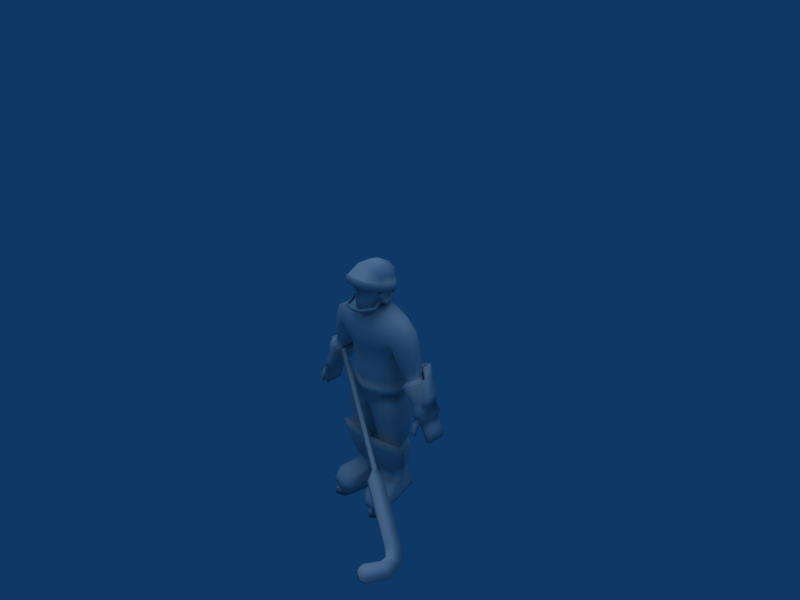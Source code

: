 # Source: hokey_man_3D.blend  (saved by Blender 2.49.2; exported with 4.5.12 LTS)
import bpy
from mathutils import Matrix  # noqa: F401  (used for matrix-valued properties, if any)

bpy.ops.wm.read_factory_settings(use_empty=True)
scene = bpy.context.scene
scene.name = 'Scene'

# ---- collections
col_collection_1 = bpy.data.collections.new('Collection 1'); scene.collection.children.link(col_collection_1)

# ---- materials (node trees are filled in below, after node groups)
mat_material = bpy.data.materials.new('Material')
mat_material.alpha_threshold = 0.0
mat_material.roughness = 0.5
mat_material.line_color = (0.0, 0.0, 0.0, 1.0)

# ---- material node trees

# ---- world
world_world = bpy.data.worlds.new('World'); scene.world = world_world
world_world.color = (0.05656, 0.2208, 0.4)
world_world.use_sun_shadow = False
world_world.sun_shadow_jitter_overblur = 0.0
world_world.cycles.sampling_method = 'MANUAL'
world_world.cycles.sample_map_resolution = 256

# ---- cameras
cam_camera = bpy.data.cameras.new('Camera')
cam_camera.passepartout_alpha = 0.2
cam_camera.clip_end = 100.0
cam_camera.lens = 35.0
cam_camera.ortho_scale = 7.314
cam_camera.show_passepartout = False
cam_camera.show_safe_areas = True
cam_camera.dof.focus_distance = 0.0
cam_camera.dof.aperture_fstop = 128.0

# ---- lights
light_lamp = bpy.data.lights.new('Lamp', 'SUN')
light_lamp.transmission_factor = 0.0
light_lamp.angle = 1.571
light_lamp.energy = 1.0
light_lamp.shadow_buffer_clip_start = 0.5
light_lamp.shadow_soft_size = 1.0
light_lamp.shadow_cascade_max_distance = 1000.0
light_lamp.cycles.use_multiple_importance_sampling = False

# ---- meshes
me_cube = bpy.data.meshes.new('Cube')
me_cube.from_pydata([(0.0, -1.003, 1.03), (0.0, -1.043, 1.023), (0.0, -0.9873, 0.8993), (0.0, -0.9516, 0.9075), (0.3033, -0.9139, 1.03), (-0.3033, -0.9139, 1.03), (0.3226, -0.9535, 1.023), (-0.3226, -0.9535, 1.023), (0.3709, -0.8981, 0.8993), (-0.3709, -0.8981, 0.8993), (0.351, -0.8623, 0.9075), (-0.351, -0.8623, 0.9075), (0.5065, -0.5227, 1.03), (-0.5065, -0.5227, 1.03), (0.5486, -0.5377, 1.032), (-0.5486, -0.5377, 1.032), (0.5645, -0.485, 0.899), (-0.5645, -0.485, 0.899), (0.5245, -0.473, 0.899), (-0.5245, -0.473, 0.899), (0.513, -0.2836, 1.257), (-0.513, -0.2836, 1.257), (0.5576, -0.2859, 1.258), (-0.5576, -0.2859, 1.258), (0.5576, -0.2309, 1.126), (-0.5576, -0.2309, 1.126), (0.5159, -0.2309, 1.126), (-0.5159, -0.2309, 1.126), (0.5299, -0.2239, 1.891), (-0.5299, -0.2239, 1.891), (0.5247, 0.05122, 1.922), (-0.5247, 0.05122, 1.922), (0.5142, 0.3272, 1.834), (-0.5142, 0.3272, 1.834), (0.3705, -0.3772, 2.209), (-0.3705, -0.3772, 2.209), (0.3545, 0.08333, 2.22), (-0.3545, 0.08333, 2.22), (0.3224, 0.531, 1.989), (-0.3224, 0.531, 1.989), (0.0, -0.426, 2.376), (0.0, 0.09108, 2.368), (0.0, 0.5855, 2.098), (0.0, 0.612, 1.572), (0.2246, 0.5704, 1.578), (-0.2246, 0.5704, 1.578), (0.4933, 0.3614, 1.62), (-0.4933, 0.3614, 1.62), (0.5351, -0.3733, 1.796), (-0.5351, -0.3733, 1.796), (0.0, -0.8615, 2.0), (0.3865, -0.7773, 1.957), (-0.3865, -0.7773, 1.957), (0.5606, 0.09555, 1.68), (-0.5606, 0.09555, 1.68), (0.5606, -0.06006, 1.71), (-0.5606, -0.06006, 1.71), (0.0, 0.683, 1.572), (0.2336, 0.6369, 1.578), (-0.2336, 0.6369, 1.578), (0.5223, 0.4057, 1.62), (-0.5223, 0.4057, 1.62), (0.5737, -0.4073, 1.796), (-0.5737, -0.4073, 1.796), (0.0, -0.9476, 2.0), (0.3911, -0.8544, 1.957), (-0.3911, -0.8544, 1.957), (0.6049, 0.1115, 1.68), (-0.6049, 0.1115, 1.68), (0.6049, -0.0607, 1.71), (-0.6049, -0.0607, 1.71), (0.0, 0.683, 1.306), (0.2336, 0.6369, 1.312), (-0.2336, 0.6369, 1.312), (0.5223, 0.4057, 1.354), (-0.5223, 0.4057, 1.354), (0.5737, -0.4073, 1.53), (-0.5737, -0.4073, 1.53), (0.0, -0.9476, 1.734), (0.3911, -0.8544, 1.691), (-0.3911, -0.8544, 1.691), (0.6049, 0.1115, 1.414), (-0.6049, 0.1115, 1.414), (0.6049, -0.0607, 1.444), (-0.6049, -0.0607, 1.444), (0.0, 0.6413, 1.306), (0.2179, 0.5978, 1.312), (-0.2179, 0.5978, 1.312), (0.4903, 0.3796, 1.351), (-0.4903, 0.3796, 1.351), (0.0, 0.5256, 1.034), (0.2179, 0.4934, 1.063), (-0.2179, 0.4934, 1.063), (0.4903, 0.3442, 1.227), (-0.4903, 0.3442, 1.227), (0.207, 0.4531, 1.108), (-0.207, 0.4531, 1.108), (0.0, 0.4776, 1.085), (0.4141, 0.3397, 1.232), (-0.4141, 0.3397, 1.232), (0.5387, -0.3873, 1.518), (-0.5387, -0.3873, 1.518), (0.0, -0.8969, 1.71), (0.3665, -0.8091, 1.67), (-0.3665, -0.8091, 1.67), (0.5288, -0.01265, 1.314), (-0.5288, -0.01265, 1.314), (0.5288, -0.05916, 1.295), (-0.5288, -0.05916, 1.295), (0.5288, -0.07842, 1.249), (-0.5288, -0.07842, 1.249), (0.5288, -0.05916, 1.202), (-0.5288, -0.05916, 1.202), (0.5288, -0.01265, 1.183), (-0.5288, -0.01265, 1.183), (0.5288, 0.03386, 1.202), (-0.5288, 0.03386, 1.202), (0.5288, 0.05313, 1.249), (-0.5288, 0.05313, 1.249), (0.5288, 0.03386, 1.295), (-0.5288, 0.03386, 1.295), (0.5682, 0.1021, 1.409), (-0.5682, 0.1021, 1.409), (0.5682, -0.06032, 1.436), (-0.5682, -0.06032, 1.436), (0.5682, -0.2545, 1.385), (-0.5682, -0.2545, 1.385), (0.5288, -0.01265, 1.362), (-0.5288, -0.01265, 1.362), (0.5288, -0.09285, 1.329), (-0.5288, -0.09285, 1.329), (0.5288, -0.1261, 1.249), (-0.5288, -0.1261, 1.249), (0.5288, -0.09285, 1.168), (-0.5288, -0.09285, 1.168), (0.5288, -0.01265, 1.135), (-0.5288, -0.01265, 1.135), (0.5288, 0.06755, 1.168), (-0.5288, 0.06755, 1.168), (0.5288, 0.1008, 1.249), (-0.5288, 0.1008, 1.249), (0.5288, 0.06755, 1.329), (-0.5288, 0.06755, 1.329), (0.5825, -0.01265, 1.362), (-0.5825, -0.01265, 1.362), (0.5825, -0.09285, 1.329), (-0.5825, -0.09285, 1.329), (0.5825, -0.1261, 1.249), (-0.5825, -0.1261, 1.249), (0.5825, -0.09285, 1.168), (-0.5825, -0.09285, 1.168), (0.5825, -0.01265, 1.135), (-0.5825, -0.01265, 1.135), (0.5825, 0.06755, 1.168), (-0.5825, 0.06755, 1.168), (0.5825, 0.1008, 1.249), (-0.5825, 0.1008, 1.249), (0.5825, 0.06755, 1.329), (-0.5825, 0.06755, 1.329), (0.3339, -0.7839, 1.67), (-0.3339, -0.7839, 1.67), (0.0, -0.8717, 1.71), (0.5061, -0.3855, 1.518), (-0.5061, -0.3855, 1.518), (0.5682, -0.3542, 1.42), (-0.5682, -0.3542, 1.42), (0.5061, -0.3542, 1.42), (-0.5061, -0.3542, 1.42), (0.5682, -0.2996, 1.291), (-0.5682, -0.2996, 1.291), (0.5682, -0.2177, 1.093), (-0.5682, -0.2177, 1.093), (0.5682, -0.02022, 1.012), (-0.5682, -0.02022, 1.012), (0.5682, 0.1773, 1.093), (-0.5682, 0.1773, 1.093), (0.5682, 0.2591, 1.291), (-0.5682, 0.2591, 1.291), (0.4041, -0.02022, 1.012), (-0.4041, -0.02022, 1.012), (0.4041, 0.1773, 1.093), (-0.4041, 0.1773, 1.093), (0.5061, 0.2591, 1.291), (-0.5061, 0.2591, 1.291), (0.1953, -0.6148, 1.62), (-0.1953, -0.6148, 1.62), (0.1355, -0.6022, 1.582), (-0.1355, -0.6022, 1.582), (0.1918, -0.614, 1.524), (-0.1918, -0.614, 1.524), (0.3181, -0.5901, 1.523), (-0.3181, -0.5901, 1.523), (0.3916, -0.5376, 1.58), (-0.3916, -0.5376, 1.58), (0.3216, -0.5909, 1.619), (-0.3216, -0.5909, 1.619), (0.1684, -0.6804, 1.678), (-0.1684, -0.6804, 1.678), (0.07232, -0.6804, 1.592), (-0.07232, -0.6804, 1.592), (0.1628, -0.6804, 1.46), (-0.1628, -0.6804, 1.46), (0.3495, -0.603, 1.457), (-0.3495, -0.603, 1.457), (0.4456, -0.4282, 1.587), (-0.4456, -0.4282, 1.587), (0.3551, -0.603, 1.675), (-0.3551, -0.603, 1.675), (0.03318, -0.7107, 1.63), (-0.03318, -0.7107, 1.63), (0.03915, -0.7812, 1.554), (-0.03915, -0.7812, 1.554), (0.05788, -0.8358, 1.395), (-0.05788, -0.8358, 1.395), (0.1059, -0.7061, 1.362), (-0.1059, -0.7061, 1.362), (0.3495, -0.603, 1.37), (-0.3495, -0.603, 1.37), (0.4476, -0.439, 1.457), (-0.4476, -0.439, 1.457), (0.4343, -0.439, 1.368), (-0.4343, -0.439, 1.368), (0.1547, -0.6824, 1.288), (-0.1547, -0.6824, 1.288), (0.1697, -0.6824, 1.119), (-0.1697, -0.6824, 1.119), (0.09421, -0.716, 1.119), (-0.09421, -0.716, 1.119), (0.0, -0.7229, 1.119), (0.09421, -0.7211, 1.285), (-0.09421, -0.7211, 1.285), (0.0, -0.7279, 1.285), (0.1697, -0.6693, 1.028), (-0.1697, -0.6693, 1.028), (0.09421, -0.697, 1.028), (-0.09421, -0.697, 1.028), (0.0, -0.7038, 1.028), (0.9923, 0.2522, -0.473), (-0.9923, 0.2522, -0.473), (1.053, -0.5702, -0.0009742), (-1.053, -0.5702, -0.0009742), (1.118, -0.2858, 0.5772), (-1.118, -0.2858, 0.5772), (1.118, 0.2844, 0.6588), (-1.118, 0.2844, 0.6588), (1.054, 0.5702, 0.0009742), (-1.054, 0.5702, 0.0009742), (0.445, 0.2871, 0.8963), (-0.445, 0.2871, 0.8963), (0.4544, -0.2812, 0.7417), (-0.4544, -0.2812, 0.7417), (0.3213, -0.5803, 0.5177), (-0.3213, -0.5803, 0.5177), (0.0, -0.6776, 0.2448), (0.0, 0.4911, 0.9226), (0.4154, 0.2375, 0.9409), (-0.4154, 0.2375, 0.9409), (0.424, -0.2827, 0.7994), (-0.424, -0.2827, 0.7994), (0.3022, -0.5565, 0.5943), (-0.3022, -0.5565, 0.5943), (0.0, -0.6455, 0.3445), (0.0, 0.4242, 0.9649), (0.3149, 0.2074, 0.9403), (-0.3149, 0.2074, 0.9403), (0.3221, -0.2303, 0.8213), (-0.3221, -0.2303, 0.8213), (0.2196, -0.4606, 0.6487), (-0.2196, -0.4606, 0.6487), (0.0, -0.5355, 0.496), (0.0, 0.3645, 0.9605), (0.3031, 0.1796, 0.8852), (-0.3031, 0.1796, 0.8852), (0.3097, -0.2221, 0.776), (-0.3097, -0.2221, 0.776), (0.2157, -0.4335, 0.6176), (-0.2157, -0.4335, 0.6176), (0.0, -0.5022, 0.4774), (0.0, 0.3238, 0.9038), (0.4768, 0.8218, 0.3596), (-0.4768, 0.8218, 0.3596), (0.0, 0.8218, 0.3596), (0.7377, 0.2859, 0.7579), (-0.7377, 0.2859, 0.7579), (0.743, -0.2832, 0.6702), (-0.743, -0.2832, 0.6702), (0.7277, 0.7124, 0.2036), (-0.7277, 0.7124, 0.2036), (0.6996, 0.5081, -0.4743), (-0.6996, 0.5081, -0.4743), (0.6397, -0.5759, 0.2921), (-0.6397, -0.5759, 0.2921), (0.4768, 0.5908, -0.4705), (-0.4768, 0.5908, -0.4705), (0.0, 0.5908, -0.4705), (1.361, 0.4869, -0.3833), (-1.361, 0.4869, -0.3833), (1.737, 0.2428, -0.2), (-1.737, 0.2428, -0.2), (1.736, -0.244, -0.2003), (-1.736, -0.244, -0.2003), (1.36, -0.4869, -0.3839), (-1.36, -0.4869, -0.3839), (0.9917, -0.252, -0.4737), (-0.9917, -0.252, -0.4737), (1.278, 0.518, -0.1314), (-1.278, 0.518, -0.1314), (1.558, 0.2583, 0.3156), (-1.558, 0.2583, 0.3156), (1.558, -0.2597, 0.3148), (-1.558, -0.2597, 0.3148), (1.277, -0.4893, -0.1329), (-1.277, -0.4893, -0.1329), (1.61, 0.3491, -0.9514), (-1.61, 0.3491, -0.9514), (1.886, 0.1741, -0.8359), (-1.886, 0.1741, -0.8359), (1.886, -0.175, -0.8361), (-1.886, -0.175, -0.8361), (1.609, -0.3492, -0.9518), (-1.609, -0.3492, -0.9518), (1.338, 0.1808, -1.072), (-1.338, 0.1808, -1.072), (1.337, -0.1808, -1.072), (-1.337, -0.1808, -1.072), (0.0, -0.7466, -0.06785), (0.0, -0.7466, -0.408), (0.6397, -0.6515, -0.02834), (-0.6397, -0.6515, -0.02834), (0.6397, -0.5729, -0.4062), (-0.6397, -0.5729, -0.4062), (0.943, 0.2486, -0.6228), (-0.943, 0.2486, -0.6228), (0.6825, 0.4765, -0.6239), (-0.6825, 0.4765, -0.6239), (0.484, 0.5501, -0.6206), (-0.484, 0.5501, -0.6206), (0.0, 0.5501, -0.6206), (0.9426, -0.2004, -0.6235), (-0.9426, -0.2004, -0.6235), (0.0, -0.6407, -0.6209), (0.6291, -0.4861, -0.6193), (-0.6291, -0.4861, -0.6193), (0.9312, 0.2436, -1.199), (-0.9312, 0.2436, -1.199), (0.678, 0.465, -1.2), (-0.678, 0.465, -1.2), (0.4852, 0.5365, -1.197), (-0.4852, 0.5365, -1.197), (0.0, 0.5365, -1.197), (0.9307, -0.1927, -1.2), (-0.9307, -0.1927, -1.2), (0.0, -0.6205, -1.197), (0.6262, -0.4703, -1.196), (-0.6262, -0.4703, -1.196), (0.7137, 0.6351, -1.631), (-0.7137, 0.6351, -1.631), (1.025, 0.3633, -1.629), (-1.025, 0.3633, -1.629), (0.4769, 0.7229, -1.627), (-0.4769, 0.7229, -1.627), (0.0, 0.7229, -1.627), (1.024, -0.1724, -1.63), (-1.024, -0.1724, -1.63), (0.65, -0.5132, -1.625), (-0.65, -0.5132, -1.625), (0.0, -0.6977, -1.627), (0.7011, 0.5968, -1.862), (-0.7011, 0.5968, -1.862), (0.9873, 0.3465, -1.861), (-0.9873, 0.3465, -1.861), (0.4832, 0.6776, -1.859), (-0.4832, 0.6776, -1.859), (0.0, 0.6776, -1.859), (0.9868, -0.1467, -1.862), (-0.9868, -0.1467, -1.862), (0.6425, -0.4605, -1.857), (-0.6425, -0.4605, -1.857), (0.0, -0.6303, -1.859), (0.7132, 0.6199, -1.862), (-0.7132, 0.6199, -1.862), (1.014, 0.3566, -1.861), (-1.014, 0.3566, -1.861), (0.4839, 0.705, -1.859), (-0.4839, 0.705, -1.859), (0.0, 0.705, -1.859), (1.014, -0.1622, -1.862), (-1.014, -0.1622, -1.862), (0.6516, -0.4924, -1.857), (-0.6516, -0.4924, -1.857), (0.0, -0.671, -1.859), (0.7132, 0.6199, -2.11), (-0.7132, 0.6199, -2.11), (1.014, 0.3566, -2.109), (-1.014, 0.3566, -2.109), (0.4839, 0.705, -2.106), (-0.4839, 0.705, -2.106), (0.0, 0.705, -2.106), (1.014, -0.1622, -2.11), (-1.014, -0.1622, -2.11), (0.6516, -0.4924, -2.105), (-0.6516, -0.4924, -2.105), (0.0, -0.671, -2.107), (0.6952, 0.6265, -2.129), (-0.6952, 0.6265, -2.129), (0.0, 0.6826, -2.127), (0.0, -0.6114, -2.138), (2.679, 0.374, -3.097), (-2.679, 0.374, -3.097), (2.679, -0.008933, -3.097), (-2.679, -0.008933, -3.097), (2.493, -0.008933, -3.182), (-2.493, -0.008933, -3.182), (2.493, 0.374, -3.182), (-2.493, 0.374, -3.182), (2.493, -0.06391, -3.182), (-2.493, -0.06391, -3.182), (2.493, -0.2278, -3.182), (-2.493, -0.2278, -3.182), (2.679, -0.2278, -3.097), (-2.679, -0.2278, -3.097), (2.679, -0.06391, -3.097), (-2.679, -0.06391, -3.097), (2.407, -0.03955, -2.926), (-2.407, -0.03955, -2.926), (2.406, -0.2384, -2.925), (-2.406, -0.2384, -2.925), (2.593, -0.2384, -2.841), (-2.593, -0.2384, -2.841), (2.594, 0.3801, -2.843), (-2.594, 0.3801, -2.843), (2.593, -0.03896, -2.842), (-2.593, -0.03896, -2.842), (2.407, 0.3801, -2.928), (-2.407, 0.3801, -2.928), (2.324, -0.03955, -2.705), (-2.324, -0.03955, -2.705), (2.323, -0.2485, -2.704), (-2.323, -0.2485, -2.704), (2.51, -0.2485, -2.619), (-2.51, -0.2485, -2.619), (2.511, 0.3801, -2.622), (-2.511, 0.3801, -2.622), (2.51, -0.03896, -2.62), (-2.51, -0.03896, -2.62), (2.324, 0.3801, -2.706), (-2.324, 0.3801, -2.706), (2.398, -0.2484, -2.412), (-2.398, -0.2484, -2.412), (2.399, 0.04302, -2.414), (-2.399, 0.04302, -2.414), (2.212, 0.01808, -2.499), (-2.212, 0.01808, -2.499), (2.399, 0.3801, -2.415), (-2.399, 0.3801, -2.415), (2.213, 0.3801, -2.5), (-2.213, 0.3801, -2.5), (2.211, -0.2484, -2.496), (-2.211, -0.2484, -2.496), (2.13, -0.3669, -2.317), (-2.13, -0.3669, -2.317), (2.316, -0.3669, -2.232), (-2.316, -0.3669, -2.232), (2.222, -0.3784, -2.577), (-2.222, -0.3784, -2.577), (2.163, -0.5204, -2.447), (-2.163, -0.5204, -2.447), (2.293, -0.5204, -2.388), (-2.293, -0.5204, -2.388), (2.352, -0.3783, -2.518), (-2.352, -0.3783, -2.518), (2.271, -0.5574, -2.871), (-2.271, -0.5574, -2.871), (2.233, -0.6476, -2.788), (-2.233, -0.6476, -2.788), (2.316, -0.6476, -2.751), (-2.316, -0.6476, -2.751), (2.353, -0.5573, -2.834), (-2.353, -0.5573, -2.834), (2.248, -0.5064, -2.735), (-2.248, -0.5064, -2.735), (2.2, -0.6207, -2.63), (-2.2, -0.6207, -2.63), (2.305, -0.6207, -2.582), (-2.305, -0.6207, -2.582), (2.353, -0.5063, -2.687), (-2.353, -0.5063, -2.687), (2.474, -0.2496, -2.308), (-2.474, -0.2496, -2.308), (2.523, 0.05134, -2.313), (-2.523, 0.05134, -2.313), (2.417, 0.4876, -2.304), (-2.417, 0.4876, -2.304), (2.117, 0.4876, -2.44), (-2.117, 0.4876, -2.44), (2.117, 0.02623, -2.498), (-2.117, 0.02623, -2.498), (2.086, -0.4013, -2.291), (-2.086, -0.4013, -2.291), (2.325, -0.4013, -2.182), (-2.325, -0.4013, -2.182), (2.101, -0.2547, -2.464), (-2.101, -0.2547, -2.464), (2.3, -0.2341, -1.961), (-2.3, -0.2341, -1.961), (2.334, 0.04544, -1.94), (-2.334, 0.04544, -1.94), (2.251, 0.4095, -1.967), (-2.251, 0.4095, -1.967), (1.973, 0.4095, -2.093), (-1.973, 0.4095, -2.093), (1.89, 0.02212, -2.142), (-1.89, 0.02212, -2.142), (2.005, -0.3751, -2.087), (-2.005, -0.3751, -2.087), (2.226, -0.3751, -1.986), (-2.226, -0.3751, -1.986), (1.954, -0.2389, -2.105), (-1.954, -0.2389, -2.105), (1.919, -0.3376, -1.9), (-1.919, -0.3376, -1.9), (2.141, -0.3376, -1.799), (-2.141, -0.3376, -1.799), (2.215, -0.1967, -1.774), (-2.215, -0.1967, -1.774), (1.868, -0.2015, -1.918), (-1.868, -0.2015, -1.918), (1.609, -0.4297, -1.371), (-1.609, -0.4297, -1.371), (1.941, -0.4297, -1.22), (-1.941, -0.4297, -1.22), (2.051, -0.219, -1.182), (-2.051, -0.219, -1.182), (1.533, -0.2261, -1.398), (-1.533, -0.2261, -1.398), (2.348, -0.2184, -1.939), (-2.348, -0.2184, -1.939), (2.391, 0.08294, -1.914), (-2.391, 0.08294, -1.914), (2.287, 0.4754, -1.95), (-2.287, 0.4754, -1.95), (1.934, 0.4754, -2.111), (-1.934, 0.4754, -2.111), (1.827, 0.05779, -2.171), (-1.827, 0.05779, -2.171), (1.909, -0.2236, -2.126), (-1.909, -0.2236, -2.126), (2.263, -0.1773, -1.753), (-2.263, -0.1773, -1.753), (1.824, -0.1826, -1.939), (-1.824, -0.1826, -1.939), (2.122, -0.2021, -1.15), (-2.122, -0.2021, -1.15), (1.466, -0.2098, -1.428), (-1.466, -0.2098, -1.428), (2.307, 0.1247, -1.728), (-2.307, 0.1247, -1.728), (2.202, 0.5172, -1.764), (-2.202, 0.5172, -1.764), (1.849, 0.5172, -1.925), (-1.849, 0.5172, -1.925), (1.742, 0.0996, -1.985), (-1.742, 0.0996, -1.985), (2.074, 0.1563, -1.158), (-2.074, 0.1563, -1.158), (1.962, 0.5801, -1.197), (-1.962, 0.5801, -1.197), (1.58, 0.5801, -1.37), (-1.58, 0.5801, -1.37), (1.464, 0.1291, -1.435), (-1.464, 0.1291, -1.435), (2.027, 0.159, -1.192), (-2.027, 0.159, -1.192), (1.557, 0.1525, -1.388), (-1.557, 0.1525, -1.388), (1.939, 0.5216, -1.212), (-1.939, 0.5216, -1.212), (1.632, 0.5174, -1.34), (-1.632, 0.5174, -1.34), (1.931, 0.2132, -0.8441), (-1.931, 0.2132, -0.8441), (1.819, 0.637, -0.883), (-1.819, 0.637, -0.883), (1.437, 0.637, -1.057), (-1.437, 0.637, -1.057), (1.322, 0.186, -1.121), (-1.322, 0.186, -1.121), (1.884, 0.2159, -0.8786), (-1.884, 0.2159, -0.8786), (1.796, 0.5785, -0.8982), (-1.796, 0.5785, -0.8982), (1.414, 0.2094, -1.074), (-1.414, 0.2094, -1.074), (1.489, 0.5743, -1.026), (-1.489, 0.5743, -1.026), (0.8991, 0.05553, -2.067), (-0.8991, 0.05553, -2.067), (0.6677, -0.4702, -2.127), (-0.6677, -0.4702, -2.127), (0.9906, 0.5348, -2.731), (-0.9906, 0.5348, -2.731), (0.4923, 0.6833, -2.901), (-0.4923, 0.6833, -2.901), (0.05547, 0.1571, -2.96), (-0.05547, 0.1571, -2.96), (0.08234, -0.5176, -2.693), (-0.08234, -0.5176, -2.693), (0.8121, -0.5044, -2.426), (-0.8121, -0.5044, -2.426), (1.108, -0.1399, -2.493), (-1.108, -0.1399, -2.493), (0.0, 0.1357, -2.985), (0.0, 0.7793, -2.95), (0.0, -0.5497, -2.708), (0.0, 0.8823, -2.549), (0.4176, 0.6738, -2.122), (-0.4176, 0.6738, -2.122), (0.8759, 0.5923, -2.505), (-0.8759, 0.5923, -2.505), (0.4478, 0.8626, -2.527), (-0.4478, 0.8626, -2.527), (1.007, 0.5348, -3.003), (-1.007, 0.5348, -3.003), (0.4889, 0.7102, -3.013), (-0.4889, 0.7102, -3.013), (0.06491, 0.2058, -3.023), (-0.06491, 0.2058, -3.023), (0.2218, -0.5106, -3.025), (-0.2218, -0.5106, -3.025), (0.8673, -0.5516, -3.002), (-0.8673, -0.5516, -3.002), (1.152, -0.1753, -3.008), (-1.152, -0.1753, -3.008), (0.8846, 0.5661, -4.043), (-0.8846, 0.5661, -4.043), (0.2724, 0.5925, -4.045), (-0.2724, 0.5925, -4.045), (0.1685, -0.2236, -4.047), (-0.1685, -0.2236, -4.047), (0.4115, -0.3731, -4.051), (-0.4115, -0.3731, -4.051), (0.9036, -0.3026, -4.04), (-0.9036, -0.3026, -4.04), (1.164, -0.04644, -4.05), (-1.164, -0.04644, -4.05), (1.128, -0.04352, -4.223), (-1.128, -0.04352, -4.223), (0.1967, -0.2605, -4.22), (-0.1967, -0.2605, -4.22), (0.2394, 0.4179, -4.218), (-0.2394, 0.4179, -4.218), (0.8691, 0.5389, -4.216), (-0.8691, 0.5389, -4.216), (1.197, -0.05532, -4.37), (-1.197, -0.05532, -4.37), (0.9014, 0.6103, -4.362), (-0.9014, 0.6103, -4.362), (0.1299, -0.2895, -4.366), (-0.1299, -0.2895, -4.366), (0.2034, 0.4967, -4.364), (-0.2034, 0.4967, -4.364), (0.8489, 0.5721, -5.028), (-0.8489, 0.5721, -5.028), (1.088, 0.05746, -5.034), (-1.088, 0.05746, -5.034), (0.9217, -0.3054, -5.024), (-0.9217, -0.3054, -5.024), (0.3807, -0.3895, -5.035), (-0.3807, -0.3895, -5.035), (0.1899, -0.1409, -5.031), (-0.1899, -0.1409, -5.031), (0.2375, 0.4491, -5.029), (-0.2375, 0.4491, -5.029), (0.8231, 0.6092, -5.71), (-0.8231, 0.6092, -5.71), (1.055, 0.0868, -5.717), (-1.055, 0.0868, -5.717), (0.9003, -0.2516, -5.707), (-0.9003, -0.2516, -5.707), (0.3958, -0.33, -5.717), (-0.3958, -0.33, -5.717), (0.2204, -0.1096, -5.713), (-0.2204, -0.1096, -5.713), (0.2226, 0.4597, -5.712), (-0.2226, 0.4597, -5.712), (1.3, -0.04889, -4.224), (-1.3, -0.04889, -4.224), (1.302, -0.08161, -4.37), (-1.302, -0.08161, -4.37), (0.04878, -0.3406, -4.219), (-0.04878, -0.3406, -4.219), (0.0496, -0.3563, -4.366), (-0.0496, -0.3563, -4.366), (1.173, 0.05277, -5.034), (-1.173, 0.05277, -5.034), (0.9793, -0.3778, -5.024), (-0.9793, -0.3778, -5.024), (0.3444, -0.476, -5.035), (-0.3444, -0.476, -5.035), (0.1195, -0.1799, -5.031), (-0.1195, -0.1799, -5.031), (1.019, -0.5598, -4.36), (-1.019, -0.5598, -4.36), (0.3846, -0.6579, -4.371), (-0.3846, -0.6579, -4.371), (1.028, -0.5991, -4.186), (-1.028, -0.5991, -4.186), (0.3933, -0.6972, -4.197), (-0.3933, -0.6972, -4.197), (1.053, -0.7134, -3.715), (-1.053, -0.7134, -3.715), (0.4185, -0.8115, -3.725), (-0.4185, -0.8115, -3.725), (0.8358, 0.4296, -4.197), (-0.8358, 0.4296, -4.197), (0.3049, 0.3275, -4.199), (-0.3049, 0.3275, -4.199), (1.064, -0.07844, -4.203), (-1.064, -0.07844, -4.203), (0.2695, -0.1535, -4.2), (-0.2695, -0.1535, -4.2), (0.9912, -0.6262, -3.774), (-0.9912, -0.6262, -3.774), (0.4559, -0.7089, -3.783), (-0.4559, -0.7089, -3.783), (0.7907, -0.2893, -4.202), (-0.7907, -0.2893, -4.202), (0.4435, -0.3323, -4.201), (-0.4435, -0.3323, -4.201), (0.8566, 0.747, -6.106), (-0.8566, 0.747, -6.106), (1.056, 0.1025, -6.113), (-1.056, 0.1025, -6.113), (0.2464, -0.09069, -6.109), (-0.2464, -0.09069, -6.109), (0.1359, 0.5677, -6.107), (-0.1359, 0.5677, -6.107), (0.8566, 0.747, -6.263), (-0.8566, 0.747, -6.263), (1.056, 0.1025, -6.27), (-1.056, 0.1025, -6.27), (0.2464, -0.09069, -6.266), (-0.2464, -0.09069, -6.266), (0.1359, 0.5677, -6.264), (-0.1359, 0.5677, -6.264), (0.9987, -0.6966, -5.758), (-0.9987, -0.6966, -5.758), (0.4942, -0.775, -5.768), (-0.4942, -0.775, -5.768), (1.081, -1.068, -5.885), (-1.081, -1.068, -5.885), (0.5762, -1.146, -5.894), (-0.5762, -1.146, -5.894), (1.105, -1.179, -6.266), (-1.105, -1.179, -6.266), (0.6009, -1.258, -6.276), (-0.6009, -1.258, -6.276), (1.253, -0.7676, -5.885), (-1.253, -0.7676, -5.885), (0.2934, -0.9466, -5.894), (-0.2934, -0.9466, -5.894), (1.278, -0.8794, -6.266), (-1.278, -0.8794, -6.266), (0.3181, -1.058, -6.276), (-0.3181, -1.058, -6.276), (0.6015, -1.26, -6.11), (-0.6015, -1.26, -6.11), (1.106, -1.182, -6.1), (-1.106, -1.182, -6.1), (1.278, -0.8821, -6.1), (-1.278, -0.8821, -6.1), (0.3187, -1.061, -6.11), (-0.3187, -1.061, -6.11), (0.8245, 0.5161, -6.323), (-0.8245, 0.5161, -6.323), (0.983, 0.003487, -6.328), (-0.983, 0.003487, -6.328), (0.3392, -0.1501, -6.325), (-0.3392, -0.1501, -6.325), (0.2513, 0.3735, -6.324), (-0.2513, 0.3735, -6.324), (1.022, -1.016, -6.326), (-1.022, -1.016, -6.326), (0.6211, -1.078, -6.333), (-0.6211, -1.078, -6.333), (1.159, -0.7774, -6.326), (-1.159, -0.7774, -6.326), (0.3962, -0.9198, -6.333), (-0.3962, -0.9198, -6.333), (0.7379, -0.4967, -6.306), (-0.7379, -0.4967, -6.306), (0.8082, -0.8145, -6.306), (-0.8082, -0.8145, -6.306), (0.6996, -0.8385, -6.306), (-0.6996, -0.8385, -6.306), (0.6293, -0.5207, -6.306), (-0.6293, -0.5207, -6.306), (0.4343, 0.3615, -6.306), (-0.4343, 0.3615, -6.306), (0.5046, 0.04362, -6.306), (-0.5046, 0.04362, -6.306), (0.6132, 0.06762, -6.306), (-0.6132, 0.06762, -6.306), (0.5429, 0.3855, -6.306), (-0.5429, 0.3855, -6.306), (0.7404, -0.5081, -6.567), (-0.7404, -0.5081, -6.567), (0.8041, -0.7962, -6.567), (-0.8041, -0.7962, -6.567), (0.6955, -0.8202, -6.567), (-0.6955, -0.8202, -6.567), (0.6318, -0.5321, -6.567), (-0.6318, -0.5321, -6.567), (0.4379, 0.3451, -6.567), (-0.4379, 0.3451, -6.567), (0.5465, 0.3691, -6.567), (-0.5465, 0.3691, -6.567), (0.5016, 0.05702, -6.567), (-0.5016, 0.05702, -6.567), (0.6102, 0.08102, -6.567), (-0.6102, 0.08102, -6.567), (0.8661, -1.077, -6.473), (-0.8661, -1.077, -6.473), (0.7575, -1.101, -6.473), (-0.7575, -1.101, -6.473), (0.893, -1.198, -6.334), (-0.893, -1.198, -6.334), (0.7844, -1.222, -6.334), (-0.7844, -1.222, -6.334), (0.8754, -1.376, -6.334), (-0.8754, -1.376, -6.334), (0.3932, 0.5476, -6.51), (-0.3932, 0.5476, -6.51), (0.5018, 0.5716, -6.51), (-0.5018, 0.5716, -6.51), (0.3552, 0.7194, -6.51), (-0.3552, 0.7194, -6.51), (0.4638, 0.7434, -6.51), (-0.4638, 0.7434, -6.51), (0.3795, 0.8667, -6.735), (-0.3795, 0.8667, -6.735), (0.8681, -1.344, -6.581), (-0.8681, -1.344, -6.581), (0.7966, -1.02, -6.871), (-0.7966, -1.02, -6.871), (0.6822, -0.5025, -6.871), (-0.6822, -0.5025, -6.871), (0.55, 0.09536, -6.871), (-0.55, 0.09536, -6.871), (0.4876, 0.3777, -6.871), (-0.4876, 0.3777, -6.871), (0.4456, 0.5677, -6.87), (-0.4456, 0.5677, -6.87), (1.697, 0.3585, -1.168), (-1.697, 0.3585, -1.168), (1.907, 0.2249, -1.08), (-1.907, 0.2249, -1.08), (1.907, -0.1337, -1.08), (-1.907, -0.1337, -1.08), (1.696, -0.2666, -1.169), (-1.696, -0.2666, -1.169), (1.489, 0.2301, -1.26), (-1.489, 0.2301, -1.26), (1.489, -0.138, -1.261), (-1.489, -0.138, -1.261), (1.646, -0.3742, -1.355), (-1.646, -0.3742, -1.355), (1.908, -0.3742, -1.235), (-1.908, -0.3742, -1.235), (1.996, -0.2078, -1.205), (-1.996, -0.2078, -1.205), (1.586, -0.2134, -1.376), (-1.586, -0.2134, -1.376), (1.976, 0.09088, -1.213), (-1.976, 0.09088, -1.213), (1.605, 0.08576, -1.368), (-1.605, 0.08576, -1.368), (0.2809, 0.1489, 1.082), (-0.2809, 0.1489, 1.082), (0.2865, -0.1881, 0.9908), (-0.2865, -0.1881, 0.9908), (0.2076, -0.3655, 0.8579), (-0.2076, -0.3655, 0.8579), (0.0, -0.3851, 0.8324), (0.0, 0.2698, 1.098), (0.3991, -0.1957, 1.087), (-0.3991, -0.1957, 1.087), (0.2972, -0.583, 0.9617), (-0.2972, -0.583, 0.9617), (0.1636, -0.6579, 0.8713), (-0.1636, -0.6579, 0.8713), (0.0, -0.6899, 0.8581), (0.5017, -0.2967, 1.289), (-0.5017, -0.2967, 1.289), (0.3229, -0.5897, 1.284), (-0.3229, -0.5897, 1.284), (0.4115, -0.4524, 1.283), (-0.4115, -0.4524, 1.283), (0.3077, -0.5897, 1.139), (-0.3077, -0.5897, 1.139), (0.3963, -0.4256, 1.177), (-0.3963, -0.4256, 1.177), (0.3044, -0.5897, 1.034), (-0.3044, -0.5897, 1.034), (0.3436, -0.4051, 1.111), (-0.3436, -0.4051, 1.111), (0.0, -0.7107, 1.63), (0.0, -0.7358, 1.68), (0.0, -0.7812, 1.554), (0.0, -0.8358, 1.395), (0.0, -0.7061, 1.362)], [], [(3, 0, 4, 10), (5, 0, 3, 11), (0, 1, 6, 4), (0, 5, 7, 1), (8, 6, 1, 2), (1, 7, 9, 2), (10, 8, 2, 3), (2, 9, 11, 3), (12, 18, 10, 4), (11, 19, 13, 5), (14, 12, 4, 6), (5, 13, 15, 7), (16, 14, 6, 8), (7, 15, 17, 9), (18, 16, 8, 10), (9, 17, 19, 11), (20, 26, 18, 12), (19, 27, 21, 13), (22, 20, 12, 14), (13, 21, 23, 15), (24, 22, 14, 16), (15, 23, 25, 17), (26, 24, 16, 18), (17, 25, 27, 19), (892, 885, 26, 20), (27, 886, 893, 21), (168, 892, 20, 22), (21, 893, 169, 23), (170, 168, 22, 24), (23, 169, 171, 25), (885, 170, 24, 26), (25, 171, 886, 27), (55, 53, 30, 28), (31, 54, 56, 29), (55, 28, 48), (49, 29, 56), (53, 46, 32, 30), (33, 47, 54, 31), (46, 44, 38, 32), (39, 45, 47, 33), (38, 36, 30, 32), (31, 37, 39, 33), (36, 34, 28, 30), (29, 35, 37, 31), (51, 48, 28, 34), (29, 49, 52, 35), (44, 43, 42, 38), (42, 43, 45, 39), (42, 41, 36, 38), (37, 41, 42, 39), (41, 40, 34, 36), (35, 40, 41, 37), (51, 34, 40, 50), (40, 35, 52, 50), (60, 46, 53, 67), (54, 47, 61, 68), (57, 43, 44, 58), (45, 43, 57, 59), (58, 44, 46, 60), (47, 45, 59, 61), (69, 55, 48, 62), (49, 56, 70, 63), (62, 48, 51, 65), (52, 49, 63, 66), (65, 51, 50, 64), (50, 52, 66, 64), (67, 53, 55, 69), (56, 54, 68, 70), (74, 60, 67, 81), (68, 61, 75, 82), (71, 57, 58, 72), (59, 57, 71, 73), (72, 58, 60, 74), (61, 59, 73, 75), (83, 69, 62, 76), (63, 70, 84, 77), (76, 62, 65, 79), (66, 63, 77, 80), (79, 65, 64, 78), (64, 66, 80, 78), (81, 67, 69, 83), (70, 68, 82, 84), (88, 74, 81, 121), (82, 75, 89, 122), (85, 71, 72, 86), (73, 71, 85, 87), (86, 72, 74, 88), (75, 73, 87, 89), (123, 83, 76, 100), (77, 84, 124, 101), (100, 76, 79, 103), (80, 77, 101, 104), (103, 79, 78, 102), (78, 80, 104, 102), (121, 81, 83, 123), (84, 82, 122, 124), (176, 93, 88, 121), (89, 94, 177, 122), (90, 85, 86, 91), (87, 85, 90, 92), (91, 86, 88, 93), (89, 87, 92, 94), (164, 125, 123, 100), (124, 126, 165, 101), (182, 98, 93, 176), (94, 99, 183, 177), (95, 97, 90, 91), (90, 97, 96, 92), (95, 91, 93, 98), (94, 92, 96, 99), (161, 159, 103, 102), (104, 160, 161, 102), (162, 100, 103, 159), (104, 101, 163, 160), (166, 164, 100, 162), (101, 165, 167, 163), (119, 105, 107), (108, 106, 120), (115, 111, 113), (114, 112, 116), (117, 109, 111, 115), (112, 110, 118, 116), (119, 107, 109, 117), (110, 108, 120, 118), (141, 127, 105, 119), (106, 128, 142, 120), (127, 129, 107, 105), (108, 130, 128, 106), (129, 131, 109, 107), (110, 132, 130, 108), (131, 133, 111, 109), (112, 134, 132, 110), (133, 135, 113, 111), (114, 136, 134, 112), (135, 137, 115, 113), (116, 138, 136, 114), (137, 139, 117, 115), (118, 140, 138, 116), (139, 141, 119, 117), (120, 142, 140, 118), (176, 121, 157, 155), (158, 122, 177, 156), (157, 121, 123, 143), (124, 122, 158, 144), (145, 143, 123, 125), (124, 144, 146, 126), (168, 125, 164), (165, 126, 169), (168, 147, 145, 125), (146, 148, 169, 126), (176, 155, 153, 174), (154, 156, 177, 175), (174, 153, 151, 172), (152, 154, 175, 173), (172, 151, 149, 170), (150, 152, 173, 171), (170, 149, 147, 168), (148, 150, 171, 169), (143, 127, 141, 157), (142, 128, 144, 158), (143, 145, 129, 127), (130, 146, 144, 128), (145, 147, 131, 129), (132, 148, 146, 130), (147, 149, 133, 131), (134, 150, 148, 132), (149, 151, 135, 133), (136, 152, 150, 134), (151, 153, 137, 135), (138, 154, 152, 136), (153, 155, 139, 137), (140, 156, 154, 138), (155, 157, 141, 139), (142, 158, 156, 140), (892, 168, 164, 166), (165, 169, 893, 167), (885, 178, 172, 170), (173, 179, 886, 171), (178, 180, 174, 172), (175, 181, 179, 173), (180, 182, 176, 174), (177, 183, 181, 175), (188, 184, 186), (187, 185, 189), (194, 190, 192), (193, 191, 195), (194, 184, 188, 190), (189, 185, 195, 191), (196, 184, 194, 206), (195, 185, 197, 207), (186, 184, 196, 198), (197, 185, 187, 199), (198, 200, 188, 186), (189, 201, 199, 187), (200, 202, 190, 188), (191, 203, 201, 189), (202, 204, 192, 190), (193, 205, 203, 191), (204, 206, 194, 192), (195, 207, 205, 193), (198, 208, 214, 200), (215, 209, 199, 201), (208, 210, 212, 214), (213, 211, 209, 215), (200, 214, 216, 202), (217, 215, 201, 203), (202, 218, 204), (205, 219, 203), (202, 216, 220, 218), (221, 217, 203, 219), (228, 226, 229, 231), (230, 227, 228, 231), (222, 229, 226, 224), (227, 230, 223, 225), (224, 226, 234, 232), (235, 227, 225, 233), (226, 228, 236, 234), (236, 228, 227, 235), (249, 247, 255, 257), (256, 248, 250, 258), (251, 249, 257, 259), (258, 250, 252, 260), (253, 251, 259, 261), (260, 252, 253, 261), (254, 262, 255, 247), (256, 262, 254, 248), (257, 255, 263, 265), (264, 256, 258, 266), (259, 257, 265, 267), (266, 258, 260, 268), (261, 259, 267, 269), (268, 260, 261, 269), (262, 270, 263, 255), (264, 270, 262, 256), (265, 263, 271, 273), (272, 264, 266, 274), (267, 265, 273, 275), (274, 266, 268, 276), (269, 267, 275, 277), (276, 268, 269, 277), (270, 278, 271, 263), (272, 278, 270, 264), (247, 279, 281, 254), (281, 280, 248, 254), (243, 282, 284, 241), (285, 283, 244, 242), (245, 286, 282, 243), (283, 287, 246, 244), (237, 288, 286, 245), (287, 289, 238, 246), (241, 284, 290, 239), (291, 285, 242, 240), (247, 282, 286, 279), (287, 283, 248, 280), (247, 249, 284, 282), (285, 250, 248, 283), (249, 251, 290, 284), (291, 252, 250, 285), (281, 279, 292, 294), (293, 280, 281, 294), (279, 286, 288, 292), (289, 287, 280, 293), (237, 305, 295), (296, 306, 238), (237, 245, 305), (306, 246, 238), (243, 307, 305, 245), (306, 308, 244, 246), (241, 309, 307, 243), (308, 310, 242, 244), (239, 311, 309, 241), (310, 312, 240, 242), (239, 303, 311), (312, 304, 240), (301, 311, 303), (304, 312, 302), (299, 309, 311, 301), (312, 310, 300, 302), (297, 307, 309, 299), (310, 308, 298, 300), (295, 305, 307, 297), (308, 306, 296, 298), (295, 297, 315, 313), (316, 298, 296, 314), (297, 299, 317, 315), (318, 300, 298, 316), (299, 301, 319, 317), (320, 302, 300, 318), (237, 295, 313, 321), (314, 296, 238, 322), (303, 237, 321, 323), (322, 238, 304, 324), (301, 303, 323, 319), (324, 304, 302, 320), (325, 326, 329, 327), (330, 326, 325, 328), (253, 325, 327, 290), (328, 325, 253, 291), (251, 253, 290), (291, 253, 252), (239, 290, 327), (328, 291, 240), (239, 327, 329, 303), (330, 328, 240, 304), (288, 237, 331, 333), (332, 238, 289, 334), (294, 292, 335, 337), (336, 293, 294, 337), (292, 288, 333, 335), (334, 289, 293, 336), (237, 303, 338, 331), (339, 304, 238, 332), (329, 326, 340, 341), (340, 326, 330, 342), (303, 329, 341, 338), (342, 330, 304, 339), (333, 331, 343, 345), (344, 332, 334, 346), (337, 335, 347, 349), (348, 336, 337, 349), (335, 333, 345, 347), (346, 334, 336, 348), (331, 338, 350, 343), (351, 339, 332, 344), (341, 340, 352, 353), (352, 340, 342, 354), (338, 341, 353, 350), (354, 342, 339, 351), (345, 343, 357, 355), (358, 344, 346, 356), (349, 347, 359, 361), (360, 348, 349, 361), (347, 345, 355, 359), (356, 346, 348, 360), (343, 350, 362, 357), (363, 351, 344, 358), (353, 352, 366, 364), (366, 352, 354, 365), (350, 353, 364, 362), (365, 354, 351, 363), (355, 357, 369, 367), (370, 358, 356, 368), (361, 359, 371, 373), (372, 360, 361, 373), (359, 355, 367, 371), (368, 356, 360, 372), (357, 362, 374, 369), (375, 363, 358, 370), (364, 366, 378, 376), (378, 366, 365, 377), (362, 364, 376, 374), (377, 365, 363, 375), (367, 369, 381, 379), (382, 370, 368, 380), (373, 371, 383, 385), (384, 372, 373, 385), (371, 367, 379, 383), (380, 368, 372, 384), (369, 374, 386, 381), (387, 375, 370, 382), (376, 378, 390, 388), (390, 378, 377, 389), (374, 376, 388, 386), (389, 377, 375, 387), (379, 381, 393, 391), (394, 382, 380, 392), (385, 383, 395, 397), (396, 384, 385, 397), (383, 379, 391, 395), (392, 380, 384, 396), (381, 386, 398, 393), (399, 387, 382, 394), (388, 390, 402, 400), (402, 390, 389, 401), (386, 388, 400, 398), (401, 389, 387, 399), (391, 393, 595, 403), (596, 394, 392, 404), (397, 395, 615, 405), (616, 396, 397, 405), (395, 391, 403, 615), (404, 392, 396, 616), (393, 398, 595), (596, 399, 394), (400, 402, 406, 597), (406, 402, 401, 598), (398, 400, 597, 595), (598, 401, 399, 596), (415, 423, 431, 421), (432, 424, 416, 422), (415, 417, 425, 423), (426, 418, 416, 424), (417, 419, 427, 425), (428, 420, 418, 426), (419, 421, 431, 427), (432, 422, 420, 428), (409, 407, 429, 431), (430, 408, 410, 432), (411, 409, 431, 423), (432, 410, 412, 424), (413, 411, 423, 433), (424, 412, 414, 434), (413, 433, 429, 407), (430, 434, 414, 408), (427, 431, 443, 439), (444, 432, 428, 440), (425, 427, 439, 437), (440, 428, 426, 438), (423, 425, 437, 435), (438, 426, 424, 436), (429, 441, 443, 431), (444, 442, 430, 432), (429, 433, 445, 441), (446, 434, 430, 442), (423, 435, 445, 433), (446, 436, 424, 434), (415, 421, 419, 417), (420, 422, 416, 418), (407, 409, 411, 413), (412, 410, 408, 414), (439, 443, 449, 447), (450, 444, 440, 448), (437, 439, 447, 457), (448, 440, 438, 458), (435, 437, 457, 451), (458, 438, 436, 452), (443, 441, 453, 449), (454, 442, 444, 450), (445, 455, 453, 441), (454, 456, 446, 442), (445, 435, 451, 455), (452, 436, 446, 456), (459, 457, 463, 465), (464, 458, 460, 466), (461, 459, 465, 467), (466, 460, 462, 468), (461, 467, 469, 447), (470, 468, 462, 448), (457, 447, 469, 463), (470, 448, 458, 464), (471, 477, 475, 473), (476, 478, 472, 474), (463, 479, 481, 465), (482, 480, 464, 466), (479, 471, 473, 481), (474, 472, 480, 482), (465, 481, 483, 467), (484, 482, 466, 468), (481, 473, 475, 483), (476, 474, 482, 484), (469, 467, 483, 485), (484, 468, 470, 486), (485, 483, 475, 477), (476, 484, 486, 478), (469, 485, 479, 463), (480, 486, 470, 464), (485, 477, 471, 479), (472, 478, 486, 480), (447, 449, 489, 487), (490, 450, 448, 488), (449, 453, 491, 489), (492, 454, 450, 490), (453, 455, 493, 491), (494, 456, 454, 492), (455, 451, 495, 493), (496, 452, 456, 494), (457, 459, 497, 501), (498, 460, 458, 502), (459, 461, 499, 497), (500, 462, 460, 498), (461, 447, 487, 499), (488, 448, 462, 500), (451, 457, 501, 495), (502, 458, 452, 496), (487, 489, 505, 503), (506, 490, 488, 504), (489, 491, 507, 505), (508, 492, 490, 506), (491, 493, 509, 507), (510, 494, 492, 508), (493, 495, 511, 509), (512, 496, 494, 510), (497, 499, 515, 513), (516, 500, 498, 514), (499, 487, 503, 515), (504, 488, 500, 516), (495, 501, 517, 511), (518, 502, 496, 512), (501, 497, 513, 517), (514, 498, 502, 518), (513, 515, 521, 519), (522, 516, 514, 520), (515, 503, 523, 521), (524, 504, 516, 522), (517, 513, 519, 525), (520, 514, 518, 526), (519, 521, 529, 527), (530, 522, 520, 528), (521, 523, 531, 529), (532, 524, 522, 530), (525, 519, 527, 533), (528, 520, 526, 534), (503, 505, 537, 535), (538, 506, 504, 536), (505, 507, 539, 537), (540, 508, 506, 538), (507, 509, 541, 539), (542, 510, 508, 540), (509, 511, 543, 541), (544, 512, 510, 542), (511, 517, 545, 543), (546, 518, 512, 544), (523, 503, 535, 547), (536, 504, 524, 548), (517, 525, 549, 545), (550, 526, 518, 546), (531, 523, 547, 551), (548, 524, 532, 552), (525, 533, 553, 549), (554, 534, 526, 550), (535, 537, 555, 547), (556, 538, 536, 548), (537, 539, 557, 555), (558, 540, 538, 556), (539, 541, 559, 557), (560, 542, 540, 558), (541, 543, 561, 559), (562, 544, 542, 560), (543, 545, 549, 561), (550, 546, 544, 562), (555, 557, 565, 563), (566, 558, 556, 564), (557, 559, 567, 565), (568, 560, 558, 566), (559, 561, 569, 567), (570, 562, 560, 568), (547, 555, 563, 551), (564, 556, 548, 552), (549, 553, 569, 561), (570, 554, 550, 562), (563, 565, 581, 579), (582, 566, 564, 580), (565, 567, 583, 581), (584, 568, 566, 582), (567, 569, 585, 583), (586, 570, 568, 584), (575, 571, 587, 589), (588, 572, 576, 590), (577, 593, 591, 573), (592, 594, 578, 574), (577, 575, 589, 593), (590, 576, 578, 594), (583, 585, 591, 593), (592, 586, 584, 594), (581, 583, 593, 589), (594, 584, 582, 590), (579, 581, 589, 587), (590, 582, 580, 588), (563, 579, 587, 571), (588, 580, 564, 572), (569, 573, 591, 585), (592, 574, 570, 586), (533, 573, 569, 553), (570, 574, 534, 554), (531, 551, 563, 571), (564, 552, 532, 572), (603, 605, 613, 611), (613, 606, 604, 611), (406, 613, 605), (606, 613, 406), (597, 406, 605, 607), (606, 406, 598, 608), (595, 597, 607, 609), (608, 598, 596, 610), (601, 603, 611, 612), (611, 604, 602, 612), (617, 595, 609), (610, 596, 618), (403, 595, 617), (618, 596, 404), (617, 609, 599), (600, 610, 618), (403, 617, 619, 615), (620, 618, 404, 616), (599, 601, 619, 617), (620, 602, 600, 618), (612, 614, 619, 601), (620, 614, 612, 602), (405, 615, 619, 614), (620, 616, 405, 614), (601, 599, 621, 623), (622, 600, 602, 624), (603, 601, 623, 625), (624, 602, 604, 626), (605, 603, 625, 627), (626, 604, 606, 628), (607, 605, 627, 629), (628, 606, 608, 630), (609, 607, 629, 631), (630, 608, 610, 632), (599, 609, 631, 621), (632, 610, 600, 622), (623, 621, 633, 635), (634, 622, 624, 636), (625, 623, 635, 637), (636, 624, 626, 638), (627, 625, 637, 639), (638, 626, 628, 640), (629, 627, 639, 641), (640, 628, 630, 642), (631, 629, 641, 643), (642, 630, 632, 644), (621, 631, 643, 633), (644, 632, 622, 634), (651, 645, 653, 655), (654, 646, 652, 656), (647, 649, 659, 657), (660, 650, 648, 658), (651, 655, 659, 649), (660, 656, 652, 650), (655, 653, 663, 661), (664, 654, 656, 662), (657, 659, 671, 669), (672, 660, 658, 670), (655, 661, 671, 659), (672, 662, 656, 660), (661, 663, 675, 673), (676, 664, 662, 674), (663, 665, 677, 675), (678, 666, 664, 676), (667, 679, 677, 665), (678, 680, 668, 666), (669, 681, 679, 667), (680, 682, 670, 668), (669, 671, 683, 681), (684, 672, 670, 682), (661, 673, 683, 671), (684, 674, 662, 672), (653, 645, 685, 687), (686, 646, 654, 688), (647, 657, 691, 689), (692, 658, 648, 690), (663, 653, 687, 693), (688, 654, 664, 694), (665, 663, 693, 695), (694, 664, 666, 696), (667, 665, 695, 697), (696, 666, 668, 698), (669, 667, 697, 699), (698, 668, 670, 700), (657, 669, 699, 691), (700, 670, 658, 692), (697, 695, 701, 703), (702, 696, 698, 704), (687, 701, 695, 693), (696, 702, 688, 694), (691, 699, 697, 703), (698, 700, 692, 704), (703, 701, 705, 707), (706, 702, 704, 708), (685, 705, 701, 687), (702, 706, 686, 688), (689, 691, 703, 707), (704, 692, 690, 708), (707, 705, 709, 711), (710, 706, 708, 712), (685, 709, 705), (706, 710, 686), (689, 707, 711), (712, 708, 690), (645, 651, 713, 717), (714, 652, 646, 718), (649, 647, 719, 715), (720, 648, 650, 716), (651, 649, 715, 713), (716, 650, 652, 714), (685, 645, 717), (718, 646, 686), (647, 689, 719), (720, 690, 648), (711, 709, 721, 723), (722, 710, 712, 724), (709, 685, 717, 721), (718, 686, 710, 722), (689, 711, 723, 719), (724, 712, 690, 720), (721, 725, 727, 723), (728, 726, 722, 724), (719, 723, 727), (728, 724, 720), (717, 725, 721), (722, 726, 718), (673, 675, 731, 729), (732, 676, 674, 730), (681, 683, 735, 733), (736, 684, 682, 734), (683, 673, 729, 735), (730, 674, 684, 736), (729, 731, 739, 737), (740, 732, 730, 738), (733, 735, 743, 741), (744, 736, 734, 742), (735, 729, 737, 743), (738, 730, 736, 744), (677, 679, 747, 745), (748, 680, 678, 746), (745, 747, 751, 749), (752, 748, 746, 750), (745, 749, 757), (758, 750, 746), (747, 759, 751), (752, 760, 748), (675, 677, 745, 757), (746, 678, 676, 758), (679, 681, 759, 747), (760, 682, 680, 748), (751, 765, 767, 749), (768, 766, 752, 750), (765, 755, 753, 767), (754, 756, 766, 768), (749, 767, 769, 757), (770, 768, 750, 758), (767, 753, 761, 769), (762, 754, 768, 770), (759, 771, 765, 751), (766, 772, 760, 752), (771, 763, 755, 765), (756, 764, 772, 766), (731, 769, 761, 739), (762, 770, 732, 740), (675, 757, 769, 731), (770, 758, 676, 732), (681, 733, 771, 759), (772, 734, 682, 760), (733, 741, 763, 771), (764, 742, 734, 772), (737, 739, 775, 773), (776, 740, 738, 774), (741, 743, 779, 777), (780, 744, 742, 778), (743, 737, 773, 779), (774, 738, 744, 780), (753, 755, 783, 781), (784, 756, 754, 782), (761, 753, 781, 785), (782, 754, 762, 786), (755, 763, 787, 783), (788, 764, 756, 784), (739, 761, 785, 775), (786, 762, 740, 776), (763, 741, 777, 787), (778, 742, 764, 788), (791, 807, 805, 789), (806, 808, 792, 790), (793, 809, 807, 791), (808, 810, 794, 792), (795, 811, 809, 793), (810, 812, 796, 794), (795, 789, 805, 811), (806, 790, 796, 812), (797, 803, 815, 813), (816, 804, 798, 814), (799, 797, 813, 817), (814, 798, 800, 818), (799, 817, 819, 801), (820, 818, 800, 802), (803, 801, 819, 815), (820, 802, 804, 816), (805, 819, 817, 811), (818, 820, 806, 812), (809, 823, 821, 807), (822, 824, 810, 808), (823, 827, 825, 821), (826, 828, 824, 822), (827, 829, 825), (826, 830, 828), (813, 815, 833, 831), (834, 816, 814, 832), (831, 833, 837, 835), (838, 834, 832, 836), (835, 837, 839), (840, 838, 836), (821, 825, 829, 841), (830, 826, 822, 842), (823, 841, 829, 827), (830, 842, 824, 828), (807, 821, 841, 843), (842, 822, 808, 844), (805, 807, 843, 845), (844, 808, 806, 846), (805, 845, 847, 819), (848, 846, 806, 820), (815, 819, 847, 849), (848, 820, 816, 850), (815, 849, 851, 833), (852, 850, 816, 834), (833, 851, 839, 837), (840, 852, 834, 838), (831, 835, 839, 851), (840, 836, 832, 852), (813, 831, 851, 849), (852, 832, 814, 850), (813, 849, 847, 817), (848, 850, 814, 818), (811, 817, 847, 845), (848, 818, 812, 846), (809, 811, 845, 843), (846, 812, 810, 844), (809, 843, 841, 823), (842, 844, 810, 824), (773, 803, 797, 779), (798, 804, 774, 780), (773, 775, 801, 803), (802, 776, 774, 804), (777, 779, 797, 799), (798, 780, 778, 800), (775, 777, 799, 801), (800, 778, 776, 802), (781, 783, 793, 791), (794, 784, 782, 792), (781, 791, 789, 785), (790, 792, 782, 786), (783, 787, 795, 793), (796, 788, 784, 794), (777, 795, 787), (788, 796, 778), (775, 785, 789), (790, 786, 776), (789, 795, 777, 775), (778, 796, 790, 776), (633, 713, 715, 635), (716, 714, 634, 636), (633, 643, 717, 713), (718, 644, 634, 714), (635, 715, 719, 637), (720, 716, 636, 638), (641, 725, 717, 643), (718, 726, 642, 644), (639, 727, 725, 641), (726, 728, 640, 642), (637, 719, 727, 639), (728, 720, 638, 640), (313, 315, 855, 853), (856, 316, 314, 854), (315, 317, 857, 855), (858, 318, 316, 856), (317, 319, 859, 857), (860, 320, 318, 858), (321, 313, 853, 861), (854, 314, 322, 862), (323, 321, 861, 863), (862, 322, 324, 864), (319, 323, 863, 859), (864, 324, 320, 860), (527, 529, 867, 865), (868, 530, 528, 866), (529, 531, 869, 867), (870, 532, 530, 868), (533, 527, 865, 871), (866, 528, 534, 872), (531, 571, 873, 869), (874, 572, 532, 870), (573, 533, 871, 875), (872, 534, 574, 876), (573, 875, 873, 571), (874, 876, 574, 572), (571, 575, 577, 573), (578, 576, 572, 574), (859, 865, 867), (868, 866, 860), (857, 859, 867, 869), (868, 860, 858, 870), (855, 857, 869, 873), (870, 858, 856, 874), (859, 863, 871, 865), (872, 864, 860, 866), (861, 875, 871, 863), (872, 876, 862, 864), (853, 873, 875), (876, 874, 854), (853, 855, 873), (874, 856, 854), (853, 875, 861), (862, 876, 854), (273, 271, 877, 879), (878, 272, 274, 880), (275, 273, 879, 881), (880, 274, 276, 882), (277, 275, 881, 883), (882, 276, 277, 883), (271, 278, 884, 877), (884, 278, 272, 878), (881, 889, 891, 883), (891, 890, 882, 883), (879, 887, 889, 881), (890, 888, 880, 882), (879, 885, 887), (888, 886, 880), (234, 236, 891, 889), (891, 236, 235, 890), (232, 234, 889), (890, 235, 233), (216, 894, 896, 220), (897, 895, 217, 221), (214, 222, 894, 216), (895, 223, 215, 217), (894, 898, 900, 896), (901, 899, 895, 897), (222, 224, 898, 894), (899, 225, 223, 895), (900, 898, 902, 904), (903, 899, 901, 905), (224, 232, 902, 898), (903, 233, 225, 899), (232, 889, 887, 902), (888, 890, 233, 903), (885, 904, 902, 887), (903, 905, 886, 888), (885, 892, 900, 904), (901, 893, 886, 905), (220, 896, 900, 892), (901, 897, 221, 893), (877, 885, 879), (880, 886, 878), (907, 906, 208), (209, 906, 907), (210, 208, 906, 908), (906, 209, 211, 908), (212, 210, 908, 909), (908, 211, 213, 909), (212, 909, 910, 214), (910, 909, 213, 215), (214, 229, 222), (223, 230, 215), (214, 910, 231, 229), (231, 910, 215, 230), (196, 907, 208, 198), (209, 907, 197, 199), (159, 161, 907, 196), (907, 161, 160, 197), (159, 196, 206), (207, 197, 160), (159, 206, 204, 162), (205, 207, 160, 163), (162, 204, 218, 166), (219, 205, 163, 167), (166, 218, 220, 892), (221, 219, 167, 893), (178, 885, 877), (878, 886, 179), (178, 877, 180), (181, 878, 179), (98, 182, 180, 877), (181, 183, 99, 878), (95, 884, 97), (97, 884, 96), (95, 98, 877, 884), (878, 99, 96, 884)])
me_cube.polygons.foreach_set('use_smooth', [True] * 958)
me_cube.materials.append(mat_material)
me_cube.use_remesh_preserve_volume = False
me_cube.use_remesh_preserve_attributes = False
me_cube.use_mirror_vertex_groups = False
me_cube.update()
me_cube_003 = bpy.data.meshes.new('Cube.003')
me_cube_003.from_pydata([(2.054, -0.2225, 1.229), (2.054, -0.3738, 1.229), (2.205, -0.3738, 1.229), (2.205, -0.2225, 1.229), (2.054, -0.2225, -3.171), (2.205, -0.2225, -3.171), (2.054, -0.3738, -3.171), (2.205, -0.3738, -3.171), (2.054, -0.07063, -3.514), (2.205, -0.07063, -3.514), (2.054, -0.6456, -3.514), (2.205, -0.6456, -3.514), (2.054, -0.07063, -5.683), (2.205, -0.07063, -5.683), (2.054, -0.6456, -5.683), (2.205, -0.6456, -5.683), (2.054, -0.1899, -6.232), (2.205, -0.1899, -6.232), (2.054, -0.6975, -5.962), (2.205, -0.6975, -5.962), (2.054, -0.767, -6.612), (2.205, -0.767, -6.612), (2.054, -0.9473, -6.066), (2.205, -0.9473, -6.066), (2.054, -1.619, -6.627), (2.205, -1.619, -6.627), (2.054, -1.608, -6.052), (2.205, -1.608, -6.052), (2.054, -1.828, -6.489), (2.205, -1.828, -6.489), (2.054, -1.818, -6.19), (2.205, -1.818, -6.19)], [], [(4, 0, 3, 5), (1, 0, 4, 6), (2, 1, 6, 7), (3, 2, 7, 5), (5, 9, 8, 4), (6, 4, 8, 10), (7, 6, 10, 11), (5, 7, 11, 9), (9, 13, 12, 8), (10, 8, 12, 14), (11, 10, 14, 15), (9, 11, 15, 13), (13, 17, 16, 12), (14, 12, 16, 18), (15, 14, 18, 19), (13, 15, 19, 17), (17, 21, 20, 16), (18, 16, 20, 22), (19, 18, 22, 23), (17, 19, 23, 21), (21, 25, 24, 20), (22, 20, 24, 26), (23, 22, 26, 27), (21, 23, 27, 25), (25, 29, 28, 24), (26, 24, 28, 30), (27, 26, 30, 31), (25, 27, 31, 29), (28, 29, 31, 30), (0, 1, 2, 3)])
me_cube_003.polygons.foreach_set('use_smooth', [True] * 30)
me_cube_003.materials.append(mat_material)
me_cube_003.use_remesh_preserve_volume = False
me_cube_003.use_remesh_preserve_attributes = False
me_cube_003.use_mirror_vertex_groups = False
me_cube_003.update()
me_circle = bpy.data.meshes.new('Circle')
me_circle.from_pydata([], [], [])
me_circle.use_remesh_preserve_volume = False
me_circle.use_remesh_preserve_attributes = False
me_circle.use_mirror_vertex_groups = False
me_circle.update()
arm_armature = bpy.data.armatures.new('Armature')  # bones are not reproduced

# ---- objects
ob_armature = bpy.data.objects.new('Armature', arm_armature)
ob_cube_002 = bpy.data.objects.new('Cube.002', me_cube)
ob_cube = bpy.data.objects.new('Cube', me_cube_003)
ob_circle = bpy.data.objects.new('Circle', me_circle)
ob_lamp = bpy.data.objects.new('Lamp', light_lamp)
ob_camera = bpy.data.objects.new('Camera', cam_camera)

# ---- transforms, parenting, visibility, modifiers, constraints
ob_armature.location = (0.00874, -0.03603, 0.03096)
ob_armature.lock_rotations_4d = False
ob_armature.empty_display_type = 'ARROWS'
ob_armature.show_in_front = True
ob_armature.lineart.crease_threshold = 0.0
ob_cube_002.parent = ob_armature
ob_cube_002.matrix_parent_inverse = Matrix(((1.0, 0.0, 0.0, -0.00874), (0.0, 1.0, 0.0, 0.03603), (0.0, 0.0, 1.0, 2.831), (0.0, 0.0, 0.0, 1.0)))
ob_cube_002.location = (0.0, 0.0, 0.0)
ob_cube_002.scale = (0.4501, 0.4501, 0.4501)
ob_cube_002.lock_rotations_4d = False
ob_cube_002.empty_display_type = 'ARROWS'
ob_cube_002.color = (0.0, 0.0, 0.0, 1.0)
ob_cube_002.lineart.crease_threshold = 0.0
_vg = ob_cube_002.vertex_groups.new(name='Bone')
for _i, _w in zip([779, 797, 798, 799, 800, 801, 802, 803, 804, 805, 806, 807, 808, 809, 810, 811, 812, 813, 814, 815, 816, 817, 818, 819, 820, 821, 822, 823, 824, 825, 826, 827, 828, 829, 830, 831, 832, 833, 834, 835, 836, 837, 838, 839, 840, 841, 842, 843, 844, 845, 846, 847, 848, 849, 850, 851, 852], [0.01758, 0.06353, 0.04175, 0.05005, 0.01724, 0.04354, 0.01611, 0.06461, 0.04754, 0.1087, 0.06646, 0.06848, 0.0262, 0.06215, 0.02307, 0.09941, 0.06279, 0.4546, 0.3575, 0.5401, 0.4422, 0.3921, 0.2776, 0.4572, 0.3522, 0.06733, 0.02661, 0.06621, 0.02606, 0.06722, 0.02677, 0.06695, 0.02664, 0.06742, 0.02709, 0.6625, 0.5486, 0.7067, 0.5991, 0.7188, 0.5918, 0.7355, 0.612, 0.7561, 0.5927, 0.06791, 0.02767, 0.07, 0.03011, 0.1406, 0.08579, 0.445, 0.2679, 0.6172, 0.4349, 0.7116, 0.5692]): _vg.add([_i], _w, 'REPLACE')
_vg = ob_cube_002.vertex_groups.new(name='Bone.001')
for _i, _w in zip([237, 238, 288, 289, 293, 304, 326, 329, 330, 331, 332, 333, 334, 335, 336, 338, 339, 340, 341, 342, 343, 344, 345, 346, 347, 348, 349, 350, 351, 352, 353, 354, 355, 356, 357, 358, 359, 360, 361, 362, 363, 364, 365, 366, 367, 368, 369, 370, 371, 372, 373, 374, 375, 376, 377, 378, 379, 380, 381, 382, 383, 384, 385, 386, 387, 388, 389, 390, 391, 392, 393, 394, 395, 396, 397, 398, 399, 400, 401, 402, 403, 404, 405, 406, 595, 596, 597, 598, 605, 606, 607, 608, 609, 610, 612, 613, 614, 615, 616, 617, 618, 619, 620, 627, 628, 629, 630], [0.00112, 0.03342, 0.007188, 0.05041, 0.03315, 0.01225, 0.01876, 0.0112, 0.01846, 0.05828, 0.09663, 0.06472, 0.1097, 0.04344, 0.09664, 0.05117, 0.06716, 0.05626, 0.0533, 0.05993, 0.2394, 0.4099, 0.3669, 0.5383, 0.2275, 0.5383, 0.1012, 0.1852, 0.2313, 0.1761, 0.1684, 0.1813, 0.5187, 0.5647, 0.4646, 0.4982, 0.5786, 0.6304, 0.7565, 0.3935, 0.3894, 0.3948, 0.39, 0.4655, 0.3592, 0.3765, 0.4141, 0.4063, 0.4284, 0.4501, 0.7898, 0.3309, 0.291, 0.3188, 0.3102, 0.4689, 0.3449, 0.3599, 0.4129, 0.4003, 0.4197, 0.4386, 0.7922, 0.3324, 0.2845, 0.3121, 0.3035, 0.4618, 0.2491, 0.2457, 0.4091, 0.3533, 0.4014, 0.4001, 0.7645, 0.3475, 0.3117, 0.286, 0.2765, 0.4706, 0.2379, 0.2357, 0.7491, 0.4572, 0.3912, 0.3566, 0.2693, 0.2595, 0.09289, 0.09244, 0.124, 0.1201, 0.09937, 0.09488, 0.0383, 0.09294, 0.1614, 0.4646, 0.4587, 0.036, 0.04079, 0.1035, 0.1024, 0.01256, 0.01127, 0.007098, 0.006515]): _vg.add([_i], _w, 'REPLACE')
_vg = ob_cube_002.vertex_groups.new(name='Bone.002')
for _i, _w in zip([237, 238, 239, 240, 245, 246, 251, 252, 253, 259, 260, 261, 267, 269, 277, 279, 280, 281, 286, 287, 288, 289, 290, 291, 292, 293, 294, 295, 296, 301, 302, 303, 304, 311, 312, 325, 326, 327, 328, 329, 330, 331, 332, 333, 334, 335, 336, 337, 338, 339, 340, 341, 342, 343, 344, 345, 346, 347, 348, 349, 350, 351, 352, 353, 354, 355, 356, 357, 358, 359, 360, 361, 362, 363, 364, 365, 366, 367, 368, 369, 370, 371, 372, 373, 374, 375, 376, 377, 378, 379, 380, 381, 382, 383, 384, 385, 386, 387, 388, 389, 390, 391, 392, 393, 394, 395, 396, 398, 399, 400, 401, 402, 403, 404, 406, 595, 596, 597, 598, 607, 608, 615], [0.1864, 0.1669, 0.05002, 0.04325, 0.009884, 0.005911, 0.02072, 0.01986, 0.07648, 0.01021, 0.009602, 0.06439, 0.0001329, 0.05047, 0.03827, 0.02305, 0.0216, 0.06872, 0.02265, 0.01941, 0.2714, 0.2505, 0.04574, 0.04156, 0.3486, 0.3322, 0.8507, 0.008867, 0.0005401, 0.02435, 0.01577, 0.1896, 0.1705, 0.01771, 0.01074, 0.1525, 0.3163, 0.1099, 0.1056, 0.2702, 0.2597, 0.3956, 0.3499, 0.4864, 0.431, 0.5903, 0.5288, 0.9119, 0.389, 0.3593, 0.5278, 0.473, 0.455, 0.5145, 0.3671, 0.4473, 0.2721, 0.6347, 0.3148, 0.8701, 0.5373, 0.4799, 0.6036, 0.5724, 0.5474, 0.1799, 0.1182, 0.2176, 0.1595, 0.1794, 0.1155, 0.1558, 0.2408, 0.2031, 0.2517, 0.2384, 0.2572, 0.1022, 0.07142, 0.1478, 0.1109, 0.09144, 0.06338, 0.06186, 0.1506, 0.1153, 0.1536, 0.1426, 0.1571, 0.09497, 0.06678, 0.1416, 0.1068, 0.08381, 0.05866, 0.05409, 0.145, 0.1081, 0.1432, 0.1329, 0.1452, 0.0396, 0.01834, 0.08595, 0.07032, 0.02774, 0.008283, 0.09767, 0.07626, 0.08, 0.07354, 0.08541, 0.03032, 0.01145, 0.07269, 0.06304, 0.05111, 0.07472, 0.06816, 0.01329, 0.007921, 0.01283]): _vg.add([_i], _w, 'REPLACE')
_vg = ob_cube_002.vertex_groups.new(name='Bone.003')
for _i, _w in zip([0, 1, 2, 3, 4, 5, 6, 7, 8, 9, 10, 11, 12, 13, 14, 15, 16, 17, 18, 19, 20, 21, 22, 23, 24, 25, 26, 27, 88, 89, 90, 91, 92, 93, 94, 95, 96, 97, 98, 99, 105, 106, 107, 108, 109, 110, 111, 112, 113, 114, 115, 116, 117, 118, 119, 120, 125, 126, 127, 128, 129, 130, 131, 132, 133, 134, 135, 136, 137, 138, 139, 140, 141, 142, 143, 144, 145, 146, 147, 148, 149, 150, 151, 152, 153, 154, 155, 156, 157, 158, 164, 165, 166, 167, 168, 169, 170, 171, 172, 173, 174, 175, 176, 177, 178, 179, 180, 181, 182, 183, 186, 187, 188, 189, 190, 191, 192, 193, 198, 199, 200, 201, 202, 203, 210, 211, 212, 213, 214, 215, 216, 217, 218, 219, 220, 221, 222, 223, 224, 225, 226, 227, 228, 229, 230, 231, 232, 233, 234, 235, 236, 239, 240, 241, 242, 243, 244, 247, 248, 249, 250, 251, 252, 253, 254, 255, 256, 257, 258, 259, 260, 261, 262, 263, 264, 265, 266, 267, 268, 269, 270, 271, 272, 273, 274, 275, 276, 277, 278, 279, 280, 281, 282, 283, 284, 285, 286, 287, 290, 291, 294, 325, 326, 327, 328, 329, 330, 340, 341, 342, 352, 877, 878, 879, 880, 881, 882, 883, 884, 885, 886, 887, 888, 889, 890, 891, 892, 893, 894, 895, 896, 897, 898, 899, 900, 901, 902, 903, 904, 905, 908, 909, 910], [0.05512, 0.05512, 0.05512, 0.05512, 0.05528, 0.055, 0.05526, 0.05499, 0.05534, 0.05501, 0.05536, 0.05502, 0.05548, 0.05481, 0.05561, 0.05494, 0.05619, 0.05548, 0.05645, 0.05572, 0.04903, 0.04791, 0.04295, 0.0421, 0.05469, 0.0539, 0.06071, 0.05952, 0.001535, 0.002465, 0.0412, 0.0452, 0.04373, 0.03147, 0.03072, 0.05311, 0.05207, 0.05019, 0.04882, 0.04703, 0.0135, 0.01442, 0.0167, 0.01728, 0.02272, 0.02297, 0.02806, 0.02839, 0.02997, 0.0306, 0.02673, 0.02747, 0.02014, 0.02111, 0.01461, 0.0157, 0.01166, 0.01201, 0.009305, 0.01032, 0.01474, 0.01515, 0.02559, 0.02514, 0.03473, 0.03448, 0.03774, 0.03849, 0.03294, 0.03325, 0.02127, 0.0221, 0.01147, 0.01264, 0.004959, 0.006012, 0.01256, 0.01277, 0.02969, 0.02823, 0.04398, 0.04288, 0.04922, 0.04837, 0.04303, 0.04239, 0.02391, 0.02439, 0.008112, 0.009303, 0.008996, 0.009316, 0.01396, 0.01409, 0.03503, 0.03448, 0.05667, 0.05576, 0.06851, 0.06645, 0.06295, 0.06104, 0.01909, 0.0195, 0.09547, 0.09117, 0.09112, 0.08666, 0.03364, 0.03293, 0.001022, 0.00101, 0.006471, 0.006404, 0.006987, 0.006935, 0.0003529, 0.0005539, 0.001129, 0.001073, 0.01635, 0.01612, 0.01592, 0.01562, 0.006463, 0.006435, 0.02194, 0.02184, 0.03082, 0.03046, 0.0303, 0.02953, 0.01103, 0.01108, 0.02718, 0.02665, 0.04835, 0.04747, 0.07414, 0.07302, 0.0736, 0.07298, 0.07354, 0.04932, 0.04879, 0.05005, 0.09315, 0.09132, 0.09171, 0.09067, 0.09238, 0.04695, 0.04236, 0.01371, 0.003845, 0.04997, 0.03838, 0.5862, 0.537, 0.3966, 0.3686, 0.4398, 0.4221, 0.5295, 0.7978, 0.5413, 0.4858, 0.3816, 0.3524, 0.4336, 0.4119, 0.5133, 0.7262, 0.4948, 0.4313, 0.3508, 0.3191, 0.3955, 0.3657, 0.4598, 0.677, 0.4378, 0.3617, 0.3348, 0.305, 0.3876, 0.3524, 0.4643, 0.6298, 0.2004, 0.1955, 0.6144, 0.2267, 0.205, 0.1757, 0.1607, 0.06769, 0.06626, 0.1781, 0.1695, 0.004625, 0.4684, 0.3445, 0.1379, 0.1343, 0.08867, 0.08759, 0.1641, 0.05914, 0.0592, 0.03017, 0.1321, 0.1239, 0.1603, 0.1512, 0.2198, 0.2073, 0.306, 0.06282, 0.09543, 0.09192, 0.1088, 0.1053, 0.141, 0.1369, 0.145, 0.04367, 0.04282, 0.04912, 0.04772, 0.04968, 0.04812, 0.07081, 0.06926, 0.06517, 0.06366, 0.09148, 0.0889, 0.08201, 0.07959, 0.006259, 0.02152, 0.03452]): _vg.add([_i], _w, 'REPLACE')
_vg = ob_cube_002.vertex_groups.new(name='Bone.004')
for _i, _w in zip([0, 1, 2, 3, 4, 5, 6, 7, 8, 9, 10, 11, 12, 13, 14, 15, 16, 17, 18, 19, 20, 21, 22, 23, 24, 25, 26, 27, 43, 44, 45, 48, 49, 50, 51, 52, 57, 58, 59, 62, 63, 64, 65, 66, 71, 72, 73, 74, 75, 76, 77, 78, 79, 80, 81, 82, 83, 84, 85, 86, 87, 88, 89, 93, 94, 98, 99, 100, 101, 102, 103, 104, 105, 106, 107, 108, 109, 110, 111, 112, 113, 114, 115, 116, 117, 118, 119, 120, 121, 122, 123, 124, 125, 126, 127, 128, 129, 130, 131, 132, 133, 134, 135, 136, 137, 138, 139, 140, 141, 142, 143, 144, 145, 146, 147, 148, 149, 150, 151, 152, 153, 154, 155, 156, 157, 158, 159, 160, 161, 162, 163, 164, 165, 166, 167, 168, 169, 170, 171, 172, 173, 174, 175, 176, 177, 178, 179, 180, 181, 182, 183, 184, 185, 186, 187, 188, 189, 190, 191, 192, 193, 194, 195, 196, 197, 198, 199, 200, 201, 202, 203, 204, 205, 206, 207, 208, 209, 210, 211, 212, 213, 214, 215, 216, 217, 218, 219, 220, 221, 222, 223, 224, 225, 226, 227, 228, 229, 230, 231, 232, 233, 234, 235, 236, 249, 250, 251, 252, 253, 257, 258, 259, 260, 261, 265, 266, 267, 268, 269, 273, 274, 275, 276, 277, 877, 878, 879, 880, 881, 882, 883, 885, 886, 887, 888, 889, 890, 891, 892, 893, 894, 895, 896, 897, 898, 899, 900, 901, 902, 903, 904, 905, 906, 907, 908, 909, 910], [0.06261, 0.06261, 0.06262, 0.06262, 0.0631, 0.06217, 0.06307, 0.06217, 0.0632, 0.06212, 0.06323, 0.06212, 0.06375, 0.06155, 0.06391, 0.06168, 0.06428, 0.06198, 0.06439, 0.0621, 0.0591, 0.05693, 0.05814, 0.05556, 0.06557, 0.06204, 0.06591, 0.0631, 0.05808, 0.01547, 0.01692, 0.005137, 0.005587, 0.1026, 0.04717, 0.04755, 0.09848, 0.02711, 0.02828, 0.009998, 0.01035, 0.08877, 0.05062, 0.05082, 0.03592, 0.006756, 0.007617, 0.002265, 0.002124, 0.02003, 0.0195, 0.06168, 0.04125, 0.04156, 0.02274, 0.01883, 0.02471, 0.02062, 0.02336, 0.004569, 0.005352, 0.00537, 0.004851, 0.01339, 0.01198, 0.0129, 0.01174, 0.02373, 0.02296, 0.05833, 0.04105, 0.0413, 0.06953, 0.06147, 0.07216, 0.06338, 0.0811, 0.07024, 0.09436, 0.08029, 0.1045, 0.08687, 0.1015, 0.08657, 0.086, 0.07478, 0.07396, 0.06517, 0.03236, 0.02697, 0.03268, 0.02734, 0.04378, 0.03926, 0.06202, 0.0555, 0.06602, 0.05856, 0.07803, 0.06805, 0.1012, 0.08677, 0.1224, 0.09673, 0.1197, 0.1028, 0.08469, 0.07435, 0.06723, 0.05991, 0.05415, 0.04836, 0.05919, 0.05319, 0.07327, 0.06441, 0.09423, 0.08226, 0.1251, 0.1072, 0.1196, 0.1044, 0.08149, 0.07228, 0.05943, 0.05367, 0.04189, 0.04212, 0.05701, 0.02606, 0.02541, 0.03756, 0.03504, 0.04078, 0.03902, 0.05554, 0.05302, 0.06937, 0.06502, 0.08958, 0.08021, 0.07783, 0.07011, 0.0338, 0.02891, 0.06462, 0.06169, 0.04497, 0.04091, 0.02802, 0.02439, 0.0448, 0.04493, 0.04829, 0.04837, 0.05085, 0.05089, 0.04634, 0.04641, 0.03737, 0.03732, 0.03945, 0.03957, 0.04504, 0.04516, 0.05108, 0.05108, 0.05733, 0.05734, 0.05168, 0.05166, 0.02978, 0.02948, 0.03768, 0.03777, 0.05012, 0.05011, 0.05461, 0.05461, 0.06256, 0.06254, 0.06792, 0.06789, 0.05892, 0.05885, 0.04009, 0.03949, 0.05206, 0.05161, 0.07871, 0.07862, 0.1204, 0.1201, 0.1234, 0.1232, 0.1229, 0.08176, 0.08171, 0.08318, 0.1597, 0.1592, 0.1618, 0.1615, 0.1524, 0.03518, 0.03625, 0.05362, 0.05366, 0.01792, 0.05261, 0.05306, 0.06813, 0.06808, 0.0452, 0.06826, 0.0686, 0.1045, 0.104, 0.08541, 0.07932, 0.07961, 0.1246, 0.1238, 0.09445, 0.004645, 0.008224, 0.1013, 0.1014, 0.2192, 0.217, 0.2728, 0.07497, 0.07399, 0.1303, 0.1299, 0.1799, 0.179, 0.1796, 0.05721, 0.05541, 0.06975, 0.06963, 0.0619, 0.06147, 0.09474, 0.09449, 0.07364, 0.07309, 0.116, 0.1156, 0.08689, 0.0863, 0.05036, 0.05134, 0.05445, 0.06238, 0.07122]): _vg.add([_i], _w, 'REPLACE')
_vg = ob_cube_002.vertex_groups.new(name='Bone.005')
for _i, _w in zip([0, 1, 2, 3, 4, 5, 6, 7, 8, 9, 10, 11, 12, 13, 14, 15, 16, 17, 18, 19, 20, 21, 22, 23, 24, 25, 26, 27, 28, 29, 30, 31, 32, 33, 34, 35, 36, 37, 38, 39, 40, 41, 42, 43, 44, 45, 46, 47, 48, 49, 50, 51, 52, 53, 54, 55, 56, 57, 58, 59, 60, 61, 62, 63, 64, 65, 66, 67, 68, 69, 70, 71, 72, 73, 74, 75, 76, 77, 78, 79, 80, 81, 82, 83, 84, 85, 86, 87, 88, 89, 90, 91, 92, 93, 94, 95, 96, 97, 98, 99, 100, 101, 102, 103, 104, 105, 106, 107, 108, 109, 110, 111, 112, 113, 114, 115, 116, 117, 118, 119, 120, 121, 122, 123, 124, 125, 126, 127, 128, 129, 130, 131, 132, 133, 134, 135, 136, 137, 138, 139, 140, 141, 142, 143, 144, 145, 146, 147, 148, 149, 150, 151, 152, 153, 154, 155, 156, 157, 158, 159, 160, 161, 162, 163, 164, 165, 166, 167, 168, 169, 170, 171, 172, 173, 174, 175, 176, 177, 178, 179, 180, 181, 182, 183, 184, 185, 186, 187, 188, 189, 190, 191, 192, 193, 194, 195, 196, 197, 198, 199, 200, 201, 202, 203, 204, 205, 206, 207, 208, 209, 210, 211, 212, 213, 214, 215, 216, 217, 218, 219, 220, 221, 222, 223, 224, 225, 226, 227, 228, 229, 230, 231, 232, 233, 234, 235, 236, 247, 248, 249, 250, 251, 252, 253, 254, 255, 256, 257, 258, 259, 260, 261, 262, 263, 264, 265, 266, 267, 268, 269, 270, 271, 272, 273, 274, 275, 276, 277, 278, 282, 283, 284, 285, 290, 291, 877, 878, 879, 880, 881, 882, 883, 884, 885, 886, 887, 888, 889, 890, 891, 892, 893, 894, 895, 896, 897, 898, 899, 900, 901, 902, 903, 904, 905, 906, 907, 908, 909, 910], [0.8436, 0.8436, 0.8436, 0.8436, 0.8445, 0.8432, 0.8444, 0.8433, 0.8446, 0.8432, 0.8446, 0.8431, 0.8466, 0.8438, 0.8462, 0.8434, 0.845, 0.8421, 0.8445, 0.8416, 0.8629, 0.8594, 0.8688, 0.8658, 0.8486, 0.8455, 0.8383, 0.8343, 0.9701, 0.9682, 0.9817, 0.9796, 0.9799, 0.9775, 0.9739, 0.973, 0.9934, 0.9921, 0.9881, 0.9868, 0.9736, 0.9993, 0.9908, 0.9301, 0.9548, 0.953, 0.965, 0.9618, 0.9541, 0.9524, 0.8805, 0.9342, 0.9336, 0.9638, 0.9611, 0.9615, 0.9591, 0.8866, 0.946, 0.9442, 0.9604, 0.957, 0.9495, 0.9478, 0.8925, 0.9314, 0.9309, 0.9587, 0.956, 0.9566, 0.9542, 0.9281, 0.9443, 0.9418, 0.942, 0.9371, 0.9325, 0.9302, 0.9132, 0.9293, 0.9286, 0.9326, 0.9296, 0.9309, 0.9286, 0.9321, 0.9421, 0.9395, 0.9363, 0.9312, 0.9155, 0.9126, 0.9087, 0.9119, 0.9054, 0.9064, 0.9016, 0.9136, 0.9006, 0.8931, 0.9275, 0.9251, 0.9146, 0.9274, 0.9266, 0.8831, 0.8848, 0.8778, 0.8803, 0.8642, 0.8686, 0.8471, 0.854, 0.8361, 0.8458, 0.8418, 0.849, 0.8623, 0.8662, 0.8782, 0.8802, 0.9244, 0.9217, 0.9237, 0.9217, 0.9052, 0.903, 0.8937, 0.8943, 0.8852, 0.8868, 0.8647, 0.8688, 0.835, 0.8422, 0.8124, 0.8293, 0.8194, 0.8281, 0.8631, 0.866, 0.8874, 0.8882, 0.9048, 0.9042, 0.8934, 0.8941, 0.8659, 0.8695, 0.8345, 0.8394, 0.8012, 0.8106, 0.8126, 0.8191, 0.8648, 0.8665, 0.8979, 0.8974, 0.9257, 0.9249, 0.915, 0.9247, 0.9223, 0.91, 0.9075, 0.9043, 0.9015, 0.8778, 0.875, 0.842, 0.8393, 0.809, 0.8085, 0.8327, 0.8299, 0.9093, 0.9046, 0.795, 0.7857, 0.8259, 0.814, 0.9025, 0.8965, 0.9144, 0.9135, 0.9102, 0.9094, 0.9043, 0.9033, 0.9067, 0.9051, 0.9164, 0.9146, 0.9177, 0.9162, 0.9181, 0.9175, 0.9081, 0.9077, 0.8902, 0.8894, 0.8963, 0.8944, 0.9228, 0.9206, 0.9219, 0.9205, 0.9119, 0.9117, 0.9003, 0.9002, 0.8803, 0.8802, 0.8683, 0.8678, 0.8778, 0.8758, 0.9069, 0.9043, 0.8872, 0.8843, 0.844, 0.8432, 0.7641, 0.7632, 0.7621, 0.7616, 0.7623, 0.8402, 0.8397, 0.8378, 0.6958, 0.6951, 0.6966, 0.6963, 0.7051, 0.1256, 0.1327, 0.1616, 0.1635, 0.09431, 0.09521, 0.0489, 0.09304, 0.1958, 0.2008, 0.2068, 0.2081, 0.121, 0.122, 0.06854, 0.1663, 0.296, 0.298, 0.2946, 0.2947, 0.1809, 0.1817, 0.1166, 0.2219, 0.3782, 0.3782, 0.3386, 0.3382, 0.1986, 0.1995, 0.118, 0.2936, 0.05007, 0.05171, 0.0633, 0.06302, 0.02347, 0.02312, 0.7927, 0.7709, 0.6386, 0.6308, 0.4306, 0.4292, 0.3065, 0.9221, 0.773, 0.7657, 0.6993, 0.6973, 0.6026, 0.6026, 0.6054, 0.8691, 0.8656, 0.8524, 0.8502, 0.8596, 0.8563, 0.7943, 0.7921, 0.8236, 0.8197, 0.7409, 0.7388, 0.7837, 0.7793, 0.9117, 0.9146, 0.9005, 0.8807, 0.8618]): _vg.add([_i], _w, 'REPLACE')
_vg = ob_cube_002.vertex_groups.new(name='Bone_L')
for _i, _w in zip([178, 180, 237, 239, 241, 243, 245, 247, 249, 251, 252, 253, 254, 255, 257, 259, 260, 261, 262, 263, 265, 267, 268, 269, 270, 271, 273, 275, 276, 277, 278, 279, 280, 281, 282, 284, 286, 288, 290, 292, 294, 295, 301, 303, 305, 307, 309, 311, 321, 325, 326, 327, 328, 329, 331, 333, 335, 337, 338, 340, 341, 343, 345, 347, 350, 353, 357, 362, 877, 879, 881, 883, 885, 887, 889, 902, 904], [0.01338, 0.001724, 0.4348, 0.482, 0.4846, 0.7678, 0.6947, 0.2386, 0.289, 0.2477, 0.04188, 0.1133, 0.03412, 0.2083, 0.2593, 0.2273, 0.03906, 0.1127, 0.02947, 0.1522, 0.2067, 0.1862, 0.04323, 0.1066, 0.02295, 0.1255, 0.1731, 0.1607, 0.04595, 0.1033, 0.002492, 0.6849, 0.02373, 0.1449, 0.6397, 0.5581, 0.8139, 0.5846, 0.5425, 0.5531, 0.05267, 0.124, 0.07095, 0.1529, 0.2571, 0.08396, 0.07911, 0.1808, 0.02089, 0.1166, 0.09248, 0.5179, 0.00356, 0.3776, 0.2923, 0.3343, 0.2928, 0.006509, 0.1578, 0.06777, 0.1959, 0.07698, 0.07054, 0.05632, 0.06021, 0.05639, 0.009624, 0.0055, 0.02225, 0.0698, 0.07475, 0.02793, 0.02709, 0.01422, 0.01942, 0.003185, 0.006352]): _vg.add([_i], _w, 'REPLACE')
_vg = ob_cube_002.vertex_groups.new(name='Bone_L.001')
for _i, _w in zip([237, 239, 241, 243, 245, 249, 251, 253, 257, 259, 261, 265, 267, 269, 273, 275, 282, 284, 286, 288, 290, 292, 295, 297, 299, 301, 303, 305, 307, 309, 311, 313, 315, 317, 319, 321, 323, 325, 326, 327, 329, 331, 333, 335, 338, 340, 341, 343, 345, 350, 353, 362, 519, 521, 525, 527, 529, 531, 533, 549, 551, 553, 563, 565, 567, 569, 571, 573, 575, 577, 579, 581, 583, 585, 587, 589, 591, 593, 853, 855, 857, 859, 861, 863, 865, 867, 869, 871, 873, 875], [0.3298, 0.3841, 0.4615, 0.1628, 0.2474, 0.07189, 0.06025, 0.01279, 0.06094, 0.05347, 0.009555, 0.03348, 0.02789, 0.0007426, 0.01953, 0.01755, 0.06329, 0.1588, 0.05923, 0.09241, 0.1367, 0.02201, 0.8348, 0.9757, 0.9673, 0.8573, 0.5812, 0.7064, 0.9073, 0.9073, 0.7461, 0.9589, 0.9776, 0.9496, 0.8603, 0.8891, 0.8684, 0.02531, 0.02819, 0.1491, 0.1673, 0.2155, 0.08297, 0.02383, 0.3362, 0.02203, 0.1481, 0.05834, 0.00732, 0.0817, 0.05235, 0.01174, 0.01116, 0.001017, 0.007189, 0.2513, 0.2178, 0.1735, 0.2773, 0.008599, 0.1388, 0.2613, 0.1528, 0.1291, 0.1415, 0.2118, 0.1746, 0.2564, 0.1562, 0.1743, 0.1552, 0.1474, 0.1577, 0.1845, 0.1558, 0.1501, 0.182, 0.1608, 0.8793, 0.8327, 0.7433, 0.3873, 0.7701, 0.6767, 0.2671, 0.2406, 0.2647, 0.3219, 0.2266, 0.3025]): _vg.add([_i], _w, 'REPLACE')
_vg = ob_cube_002.vertex_groups.new(name='Bone_L.002')
for _i, _w in zip([317, 319, 321, 323, 451, 453, 455, 459, 461, 487, 489, 491, 493, 495, 497, 499, 501, 503, 505, 507, 509, 511, 513, 515, 517, 519, 521, 523, 525, 527, 529, 531, 533, 535, 537, 539, 541, 543, 545, 547, 549, 551, 553, 555, 557, 559, 561, 563, 565, 567, 569, 571, 573, 575, 577, 579, 581, 583, 585, 587, 589, 591, 593, 853, 855, 857, 859, 861, 863, 865, 867, 869, 871, 873, 875], [0.03998, 0.1175, 0.05238, 0.08304, 0.02326, 0.07679, 0.09591, 0.09358, 0.09941, 0.04661, 0.0572, 0.1791, 0.1986, 0.09282, 0.1708, 0.202, 0.06838, 0.7281, 0.8979, 0.8012, 0.7771, 0.7942, 0.475, 0.4772, 0.6951, 0.8443, 0.8533, 0.9176, 0.8842, 0.7072, 0.75, 0.808, 0.6822, 0.7717, 0.911, 0.8298, 0.8107, 0.8442, 0.7441, 0.9314, 0.892, 0.8419, 0.6944, 0.9731, 0.9218, 0.9045, 0.9198, 0.8035, 0.7953, 0.7776, 0.7266, 0.7847, 0.6843, 0.676, 0.6467, 0.7661, 0.7472, 0.736, 0.7351, 0.7637, 0.741, 0.7347, 0.7272, 0.111, 0.1617, 0.2498, 0.5971, 0.2045, 0.2984, 0.6973, 0.7321, 0.7188, 0.6458, 0.754, 0.661]): _vg.add([_i], _w, 'REPLACE')
_vg = ob_cube_002.vertex_groups.new(name='Bone_L.003')
for _i, _w in zip([429, 433, 435, 437, 441, 443, 445, 447, 449, 451, 453, 455, 457, 487, 489, 491, 493, 495, 497, 499, 501, 503, 505, 507, 509, 511, 517, 535, 537, 539, 541, 543, 545, 557, 559, 561, 565, 567, 569, 573, 575, 577, 579, 581, 583, 585, 587, 589, 591, 593], [0.05043, 0.04937, 0.1133, 0.03278, 0.1922, 0.1348, 0.1876, 0.05551, 0.9555, 0.7224, 0.7443, 0.6749, 0.05847, 0.09415, 0.8846, 0.72, 0.6744, 0.724, 0.01025, 0.0006735, 0.09827, 0.002697, 0.06885, 0.1616, 0.1716, 0.1196, 0.01797, 0.005865, 0.06017, 0.1344, 0.1405, 0.08916, 0.03066, 0.04307, 0.0526, 0.01072, 0.03587, 0.04036, 0.009108, 0.005766, 0.08488, 0.08998, 0.03167, 0.05569, 0.05568, 0.03106, 0.03339, 0.05706, 0.03394, 0.05814]): _vg.add([_i], _w, 'REPLACE')
_vg = ob_cube_002.vertex_groups.new(name='Bone_L.004')
for _i, _w in zip([407, 409, 411, 413, 415, 417, 419, 421, 423, 425, 427, 429, 431, 433, 435, 437, 439, 441, 443, 445, 447, 449, 451, 453, 455, 457, 491, 493, 495, 501], [0.2296, 0.08104, 0.1804, 0.1554, 0.5012, 0.4763, 0.6268, 0.636, 0.8113, 0.7999, 0.8317, 0.6918, 0.8454, 0.3492, 0.7933, 0.7075, 0.7254, 0.707, 0.8121, 0.6415, 0.05544, 0.001359, 0.1364, 0.1485, 0.1723, 0.06838, 0.07761, 0.09135, 0.06267, 0.003753]): _vg.add([_i], _w, 'REPLACE')
_vg = ob_cube_002.vertex_groups.new(name='Bone_L.005')
for _i, _w in zip([407, 409, 411, 413, 415, 417, 419, 421, 423, 425, 427, 429, 431, 433, 435, 437, 439, 441, 445, 455], [0.7489, 0.9153, 0.8108, 0.8244, 0.4714, 0.4922, 0.3323, 0.3301, 0.1567, 0.1334, 0.1009, 0.2494, 0.1247, 0.5912, 0.01987, 0.02115, 0.005292, 0.07457, 0.1363, 0.01395]): _vg.add([_i], _w, 'REPLACE')
_vg = ob_cube_002.vertex_groups.new(name='Bone_L.006')
for _i, _w in zip([425, 427, 435, 437, 439, 443, 447, 451, 457, 459, 461, 463, 465, 467, 469, 487, 489, 495, 497, 499, 501, 503, 505, 511, 513, 515, 517, 519, 521, 523, 525, 535, 543, 545, 547, 549, 565, 567, 569, 573, 575, 577, 579, 581, 583, 585, 587, 589, 591, 593], [0.03613, 0.04313, 0.03733, 0.1799, 0.197, 0.004481, 0.7984, 0.08046, 0.7125, 0.5021, 0.7057, 0.09691, 0.06576, 0.08205, 0.05818, 0.8112, 0.04663, 0.09931, 0.4947, 0.6265, 0.7104, 0.2104, 0.002482, 0.05491, 0.3885, 0.4402, 0.2087, 0.09276, 0.09827, 0.05159, 0.05881, 0.1697, 0.02686, 0.1622, 0.03161, 0.04961, 0.006657, 0.01017, 0.0009216, 0.0004309, 0.07969, 0.08482, 0.01999, 0.04147, 0.04145, 0.01909, 0.02172, 0.04602, 0.02234, 0.04838]): _vg.add([_i], _w, 'REPLACE')
_vg = ob_cube_002.vertex_groups.new(name='Bone_L.007')
for _i, _w in zip([437, 447, 457, 459, 461, 463, 465, 467, 469, 479, 481, 483, 485, 487, 497, 499, 501, 503, 513, 515, 517, 545], [0.007355, 0.07504, 0.1318, 0.3514, 0.1559, 0.774, 0.8045, 0.8348, 0.8934, 0.05394, 0.08569, 0.06866, 0.05514, 0.01251, 0.2827, 0.13, 0.08734, 0.001489, 0.1024, 0.05244, 0.03899, 0.01888]): _vg.add([_i], _w, 'REPLACE')
_vg = ob_cube_002.vertex_groups.new(name='Bone_L.008')
for _i, _w in zip([463, 465, 467, 469, 471, 473, 475, 477, 479, 481, 483, 485], [0.0403, 0.09262, 0.06143, 0.02568, 0.009022, 0.08625, 0.07243, 0.1038, 0.2132, 0.7414, 0.8718, 0.7977]): _vg.add([_i], _w, 'REPLACE')
_vg = ob_cube_002.vertex_groups.new(name='Bone_L.009')
for _i, _w in zip([463, 471, 473, 475, 477, 479, 481, 483, 485], [0.06433, 0.9592, 0.8992, 0.9203, 0.8858, 0.7238, 0.1628, 0.05232, 0.1422]): _vg.add([_i], _w, 'REPLACE')
_vg = ob_cube_002.vertex_groups.new(name='Bone_R')
for _i, _w in zip([25, 27, 171, 173, 175, 179, 181, 233, 238, 240, 242, 244, 246, 248, 250, 251, 252, 253, 254, 256, 258, 259, 260, 261, 262, 264, 266, 267, 268, 269, 270, 272, 274, 275, 276, 277, 278, 279, 280, 281, 283, 285, 287, 289, 291, 293, 294, 296, 302, 304, 306, 308, 310, 312, 325, 326, 328, 330, 332, 334, 336, 337, 339, 340, 342, 344, 346, 348, 351, 354, 878, 880, 882, 883, 886, 888, 890, 891, 899, 901, 903, 905], [0.003414, 0.00992, 0.005845, 0.01765, 0.0107, 0.04448, 0.03686, 0.005544, 0.1575, 0.1859, 0.4745, 0.7745, 0.6511, 0.2782, 0.3068, 0.04313, 0.2475, 0.1083, 0.04664, 0.2563, 0.2805, 0.04265, 0.2358, 0.1116, 0.04706, 0.2124, 0.2342, 0.05044, 0.2116, 0.1149, 0.0423, 0.1997, 0.1997, 0.05224, 0.194, 0.1133, 0.02069, 0.02447, 0.6889, 0.1459, 0.6594, 0.5624, 0.8085, 0.5096, 0.4954, 0.5188, 0.04948, 0.07597, 0.01382, 0.08062, 0.2178, 0.09157, 0.07313, 0.07444, 0.1046, 0.08111, 0.445, 0.3275, 0.1466, 0.279, 0.2716, 0.002758, 0.09015, 0.05821, 0.1618, 0.03085, 0.05458, 0.04933, 0.02415, 0.03733, 0.06318, 0.08518, 0.09103, 0.04103, 0.04877, 0.02849, 0.03413, 0.006745, 0.0005431, 0.006018, 0.01538, 0.02124]): _vg.add([_i], _w, 'REPLACE')
_vg = ob_cube_002.vertex_groups.new(name='Bone_R.001')
for _i, _w in zip([238, 240, 242, 244, 246, 250, 252, 253, 258, 260, 261, 266, 268, 269, 274, 276, 277, 283, 285, 287, 289, 291, 293, 296, 298, 300, 302, 304, 306, 308, 310, 312, 314, 316, 318, 320, 322, 324, 325, 326, 328, 330, 332, 334, 336, 339, 340, 342, 344, 346, 348, 351, 354, 358, 363, 365, 520, 522, 526, 528, 530, 532, 534, 550, 552, 554, 564, 566, 568, 570, 572, 574, 576, 578, 580, 582, 584, 586, 588, 590, 592, 594, 854, 856, 858, 860, 862, 864, 866, 868, 870, 872, 874, 876], [0.6073, 0.6858, 0.4787, 0.1622, 0.2897, 0.08183, 0.08252, 0.03921, 0.06966, 0.07174, 0.03336, 0.04654, 0.05083, 0.01888, 0.0318, 0.03754, 0.01517, 0.06383, 0.1716, 0.06496, 0.1643, 0.1966, 0.06459, 0.8838, 0.9772, 0.9732, 0.9005, 0.6668, 0.7461, 0.8992, 0.9134, 0.8569, 0.958, 0.971, 0.9443, 0.8676, 0.8858, 0.8851, 0.05439, 0.05365, 0.2304, 0.2252, 0.3665, 0.146, 0.06693, 0.4154, 0.04616, 0.1913, 0.07728, 0.03743, 0.000111, 0.1044, 0.06833, 0.01001, 0.02831, 0.009996, 0.007764, 0.001802, 0.001024, 0.2468, 0.221, 0.1858, 0.2692, 0.001371, 0.1524, 0.2494, 0.1718, 0.1296, 0.127, 0.1761, 0.2005, 0.2, 0.1559, 0.1525, 0.1649, 0.144, 0.1413, 0.1533, 0.1654, 0.1471, 0.1504, 0.144, 0.8421, 0.8176, 0.7288, 0.3788, 0.5717, 0.6674, 0.2625, 0.2429, 0.2746, 0.3171, 0.2612, 0.2318]): _vg.add([_i], _w, 'REPLACE')
_vg = ob_cube_002.vertex_groups.new(name='Bone_R.002')
for _i, _w in zip([314, 316, 318, 320, 322, 324, 452, 454, 456, 460, 462, 488, 490, 492, 494, 496, 498, 500, 502, 504, 506, 508, 510, 512, 514, 516, 518, 520, 522, 524, 526, 528, 530, 532, 534, 536, 538, 540, 542, 544, 546, 548, 550, 552, 554, 556, 558, 560, 562, 564, 566, 568, 570, 572, 574, 576, 578, 580, 582, 584, 586, 588, 590, 592, 594, 854, 856, 858, 860, 862, 864, 866, 868, 870, 872, 874, 876], [0.01369, 0.002157, 0.05116, 0.1175, 0.08298, 0.08209, 0.004688, 0.07529, 0.0911, 0.1003, 0.1032, 0.06156, 0.07201, 0.1791, 0.1948, 0.08068, 0.1736, 0.2031, 0.05858, 0.7175, 0.8687, 0.798, 0.787, 0.8142, 0.4701, 0.4666, 0.7038, 0.849, 0.8505, 0.9105, 0.8943, 0.7148, 0.7467, 0.7938, 0.695, 0.7599, 0.8876, 0.8278, 0.8201, 0.8635, 0.7555, 0.9232, 0.9035, 0.8259, 0.7112, 0.9625, 0.9209, 0.9127, 0.9352, 0.7812, 0.7945, 0.7946, 0.7677, 0.7549, 0.7466, 0.6763, 0.667, 0.7545, 0.7505, 0.7539, 0.7706, 0.7523, 0.7438, 0.7706, 0.7451, 0.1518, 0.1758, 0.2639, 0.6083, 0.4169, 0.3154, 0.7049, 0.73, 0.7072, 0.6554, 0.7155, 0.7389]): _vg.add([_i], _w, 'REPLACE')
_vg = ob_cube_002.vertex_groups.new(name='Bone_R.003')
for _i, _w in zip([430, 434, 436, 438, 442, 444, 446, 448, 450, 452, 454, 456, 458, 462, 488, 490, 492, 494, 496, 498, 500, 502, 504, 506, 508, 510, 512, 518, 536, 538, 540, 542, 544, 546, 558, 560, 562, 566, 568, 570, 574, 576, 578, 580, 582, 584, 586, 588, 590, 592, 594], [0.01342, 0.0356, 0.1064, 0.02742, 0.184, 0.1179, 0.1828, 0.07436, 0.9485, 0.7749, 0.7472, 0.6901, 0.05408, 0.004374, 0.1172, 0.8547, 0.7201, 0.6865, 0.7686, 0.009219, 0.012, 0.08762, 0.01577, 0.08664, 0.1639, 0.1677, 0.1136, 0.01077, 0.01952, 0.074, 0.1359, 0.137, 0.08243, 0.02313, 0.04445, 0.05001, 0.001736, 0.03698, 0.03898, 0.005916, 0.002671, 0.08543, 0.09149, 0.03433, 0.05621, 0.0556, 0.02855, 0.03601, 0.05763, 0.03143, 0.05819]): _vg.add([_i], _w, 'REPLACE')
_vg = ob_cube_002.vertex_groups.new(name='Bone_R.004')
for _i, _w in zip([408, 410, 412, 414, 416, 418, 420, 422, 424, 426, 428, 430, 432, 434, 436, 438, 440, 442, 444, 446, 448, 450, 452, 454, 456, 458, 492, 494, 496], [0.1382, 0.02094, 0.01941, 0.08542, 0.1768, 0.1941, 0.3032, 0.3002, 0.1627, 0.3537, 0.4706, 0.4445, 0.4704, 0.2203, 0.7145, 0.6055, 0.6497, 0.6553, 0.7811, 0.6075, 0.0644, 0.005988, 0.1011, 0.1353, 0.1549, 0.0524, 0.07051, 0.08048, 0.03589]): _vg.add([_i], _w, 'REPLACE')
_vg = ob_cube_002.vertex_groups.new(name='Bone_R.005')
for _i, _w in zip([408, 410, 412, 414, 416, 418, 420, 422, 424, 426, 428, 430, 432, 434, 436, 438, 440, 442, 444, 446, 454, 456], [0.8479, 0.9628, 0.9597, 0.8993, 0.8007, 0.7768, 0.6654, 0.6758, 0.8119, 0.5678, 0.4811, 0.5192, 0.5175, 0.7292, 0.131, 0.1449, 0.1193, 0.137, 0.07532, 0.1797, 0.01459, 0.03645]): _vg.add([_i], _w, 'REPLACE')
_vg = ob_cube_002.vertex_groups.new(name='Bone_R.006')
for _i, _w in zip([426, 428, 436, 438, 440, 448, 452, 458, 460, 462, 464, 466, 468, 470, 488, 490, 496, 498, 500, 502, 504, 506, 512, 514, 516, 518, 520, 522, 524, 526, 528, 536, 538, 544, 546, 548, 550, 566, 568, 576, 578, 580, 582, 584, 586, 588, 590, 592, 594], [0.05318, 0.01897, 0.0257, 0.1806, 0.1805, 0.7369, 0.06776, 0.7562, 0.6943, 0.7214, 0.08829, 0.02984, 0.07141, 0.07339, 0.7582, 0.05864, 0.09067, 0.6568, 0.646, 0.7832, 0.2193, 0.02103, 0.0529, 0.4537, 0.4667, 0.2319, 0.1022, 0.1058, 0.05703, 0.06176, 0.002396, 0.1781, 0.004693, 0.02178, 0.1778, 0.04173, 0.05125, 0.008463, 0.01049, 0.08047, 0.08676, 0.02292, 0.04323, 0.04252, 0.01804, 0.02462, 0.04784, 0.02121, 0.04963]): _vg.add([_i], _w, 'REPLACE')
_vg = ob_cube_002.vertex_groups.new(name='Bone_R.007')
for _i, _w in zip([448, 458, 460, 462, 464, 466, 468, 470, 480, 482, 484, 486, 488, 498, 500, 502, 514, 516], [0.09104, 0.09906, 0.1043, 0.1265, 0.7718, 0.5046, 0.805, 0.8567, 0.02845, 0.03361, 0.0377, 0.05764, 0.02609, 0.08055, 0.09783, 0.02367, 0.01151, 0.009619]): _vg.add([_i], _w, 'REPLACE')
_vg = ob_cube_002.vertex_groups.new(name='Bone_R.008')
for _i, _w in zip([460, 464, 466, 468, 470, 474, 476, 478, 480, 482, 484, 486, 498], [0.06299, 0.06595, 0.4405, 0.1068, 0.05429, 0.04886, 0.03293, 0.08849, 0.1638, 0.8364, 0.9129, 0.7623, 0.05068]): _vg.add([_i], _w, 'REPLACE')
_vg = ob_cube_002.vertex_groups.new(name='Bone_R.009')
for _i, _w in zip([464, 472, 474, 476, 478, 480, 482, 484, 486], [0.05857, 0.9849, 0.9455, 0.9556, 0.9032, 0.7915, 0.1172, 0.02731, 0.1739]): _vg.add([_i], _w, 'REPLACE')
_vg = ob_cube_002.vertex_groups.new(name='Bone.001_L')
for _i, _w in zip([343, 345, 347, 350, 353, 355, 357, 359, 361, 362, 364, 366, 367, 369, 371, 373, 374, 376, 378, 379, 381, 383, 385, 386, 388, 390, 391, 393, 395, 397, 398, 400, 401, 402, 403, 405, 406, 595, 597, 599, 601, 603, 604, 605, 606, 607, 609, 611, 612, 613, 614, 615, 617, 619, 621, 623, 625, 627, 628, 629, 631], [0.06116, 0.05544, 0.0368, 0.06069, 0.05421, 0.203, 0.1618, 0.1703, 0.012, 0.1502, 0.1488, 0.04823, 0.4147, 0.2434, 0.3859, 0.05319, 0.2312, 0.2683, 0.06929, 0.4318, 0.2464, 0.3988, 0.05432, 0.2301, 0.275, 0.07137, 0.5061, 0.2663, 0.413, 0.06075, 0.2177, 0.2536, 0.0002541, 0.08654, 0.5157, 0.06277, 0.09272, 0.197, 0.2587, 0.1326, 0.07967, 0.062, 0.02149, 0.2276, 0.1206, 0.1265, 0.08207, 0.04703, 0.04894, 0.1733, 0.1134, 0.3496, 0.4115, 0.5312, 0.02257, 0.02401, 0.02245, 0.07272, 0.02235, 0.02471, 0.001162]): _vg.add([_i], _w, 'REPLACE')
_vg = ob_cube_002.vertex_groups.new(name='Bone.001_L.001')
for _i, _w in zip([343, 350, 353, 355, 357, 359, 362, 364, 366, 367, 369, 371, 374, 376, 378, 379, 381, 383, 386, 388, 390, 391, 393, 395, 398, 400, 401, 402, 403, 406, 595, 597, 598, 599, 601, 602, 603, 604, 605, 606, 607, 608, 609, 611, 612, 613, 614, 615, 617, 619, 621, 623, 625, 626, 627, 628, 629, 631, 633, 635, 637, 639, 641, 643, 645, 647, 649, 651, 653, 655, 657, 659, 663, 665, 669, 685, 687, 689, 691, 693, 695, 697, 699, 701, 703, 705, 707, 709, 711, 713, 715, 717, 719, 721, 723, 725, 727], [0.01723, 0.0379, 0.0228, 0.04765, 0.0861, 0.00742, 0.127, 0.09511, 0.03273, 0.08407, 0.1394, 0.05095, 0.2208, 0.1615, 0.06369, 0.08943, 0.1452, 0.05381, 0.2267, 0.1724, 0.0679, 0.1653, 0.1972, 0.09305, 0.2797, 0.2868, 0.01052, 0.09861, 0.1715, 0.1093, 0.309, 0.3078, 0.008363, 0.8297, 0.8043, 0.001099, 0.5102, 0.2519, 0.3002, 0.1748, 0.6472, 0.002661, 0.7705, 0.3637, 0.2115, 0.2329, 0.08665, 0.08842, 0.5227, 0.2242, 0.9275, 0.8902, 0.6908, 0.15, 0.7368, 0.06623, 0.8675, 0.9109, 0.7509, 0.7398, 0.7747, 0.8063, 0.7796, 0.7433, 0.3106, 0.2628, 0.2132, 0.2483, 0.1882, 0.1345, 0.1686, 0.1039, 0.01071, 0.002379, 0.003051, 0.2432, 0.1705, 0.2145, 0.1655, 0.02673, 0.01566, 0.01239, 0.01773, 0.1064, 0.1083, 0.1572, 0.1635, 0.2412, 0.2706, 0.3643, 0.3085, 0.3768, 0.3309, 0.2624, 0.2902, 0.3681, 0.4935]): _vg.add([_i], _w, 'REPLACE')
_vg = ob_cube_002.vertex_groups.new(name='Bone.001_L.002')
for _i, _w in zip([631, 633, 635, 637, 639, 641, 643, 645, 647, 649, 651, 653, 655, 657, 659, 661, 663, 665, 667, 669, 671, 673, 675, 677, 679, 681, 683, 685, 687, 689, 691, 693, 695, 697, 699, 701, 703, 705, 707, 709, 711, 713, 715, 717, 719, 721, 723, 725, 727, 729, 731, 733, 735, 737, 739, 741, 743, 745, 747, 773, 775, 777, 779, 797, 799, 801, 803, 813, 815, 817, 819, 831, 833, 835, 837, 847, 849, 851], [0.002799, 0.2396, 0.2408, 0.2032, 0.1776, 0.2102, 0.2463, 0.6717, 0.7171, 0.7789, 0.744, 0.7838, 0.8565, 0.8012, 0.8895, 0.9602, 0.8555, 0.8251, 0.836, 0.8677, 0.9724, 0.8839, 0.1935, 0.131, 0.1453, 0.2215, 0.8743, 0.734, 0.8013, 0.7598, 0.802, 0.8522, 0.8543, 0.8629, 0.864, 0.8635, 0.8619, 0.816, 0.8095, 0.7381, 0.7085, 0.6274, 0.6815, 0.6093, 0.6545, 0.7183, 0.6898, 0.6235, 0.4962, 0.5301, 0.07423, 0.07815, 0.5333, 0.4907, 0.05999, 0.06172, 0.4924, 0.003484, 0.02511, 0.3773, 0.01752, 0.01197, 0.3775, 0.1796, 0.02218, 0.01692, 0.1788, 0.05711, 0.05291, 0.01476, 0.007479, 0.02076, 0.01293, 0.008741, 0.005563, 0.01089, 0.0185, 0.005903]): _vg.add([_i], _w, 'REPLACE')
_vg = ob_cube_002.vertex_groups.new(name='Bone.001_L.003')
for _i, _w in zip([653, 657, 663, 665, 667, 669, 673, 675, 677, 679, 681, 683, 687, 691, 693, 695, 697, 699, 701, 703, 729, 731, 733, 735, 737, 739, 741, 743, 745, 747, 749, 751, 753, 755, 757, 759, 761, 763, 765, 767, 769, 771, 773, 775, 777, 779, 781, 783, 785, 787, 789, 791, 793, 795, 797, 799, 801, 803, 805, 807, 809, 811, 813, 815, 817, 819, 821, 823, 825, 827, 829, 831, 833, 835, 837, 839, 841, 843, 845, 847, 849, 851], [0.00207, 0.003632, 0.1137, 0.1483, 0.1391, 0.1051, 0.1147, 0.8027, 0.8655, 0.8511, 0.7741, 0.1241, 0.002772, 0.008473, 0.109, 0.1124, 0.1053, 0.1014, 0.007617, 0.006224, 0.4674, 0.9227, 0.916, 0.4621, 0.5026, 0.9338, 0.926, 0.4949, 0.9725, 0.9613, 0.9948, 0.99, 0.9992, 0.9977, 0.9804, 0.9742, 0.9999, 0.9976, 0.9973, 0.9989, 0.9991, 0.9964, 0.6064, 0.956, 0.953, 0.5886, 0.9981, 0.9961, 0.996, 0.9935, 0.9929, 0.9916, 0.9909, 0.988, 0.7568, 0.9138, 0.9197, 0.7565, 0.8829, 0.9261, 0.9329, 0.8926, 0.4883, 0.407, 0.5755, 0.5141, 0.9274, 0.9286, 0.9275, 0.9278, 0.9273, 0.3021, 0.2619, 0.2519, 0.2367, 0.2191, 0.9268, 0.9245, 0.8489, 0.5246, 0.3485, 0.2604]): _vg.add([_i], _w, 'REPLACE')
_vg = ob_cube_002.vertex_groups.new(name='Bone.001_R')
for _i, _w in zip([344, 346, 348, 351, 352, 354, 356, 358, 360, 361, 363, 364, 365, 366, 368, 370, 372, 373, 375, 376, 377, 378, 380, 382, 383, 384, 385, 387, 388, 389, 390, 392, 394, 395, 396, 397, 399, 400, 401, 402, 404, 405, 406, 596, 597, 598, 600, 601, 602, 603, 604, 605, 606, 607, 608, 610, 611, 612, 613, 614, 615, 616, 618, 619, 620, 622, 623, 624, 625, 626, 627, 628, 630, 632], [0.05916, 0.05934, 0.04615, 0.06913, 0.01797, 0.06359, 0.215, 0.1797, 0.181, 0.0224, 0.1775, 0.004775, 0.168, 0.08433, 0.4245, 0.2717, 0.3955, 0.0675, 0.2776, 0.01809, 0.2907, 0.1359, 0.4416, 0.2761, 0.0006751, 0.4092, 0.07066, 0.2819, 0.02021, 0.2972, 0.1469, 0.5187, 0.3087, 0.02676, 0.4381, 0.1095, 0.2544, 0.02675, 0.2738, 0.1332, 0.5278, 0.1218, 0.1341, 0.2261, 0.02286, 0.2784, 0.1433, 0.05971, 0.1289, 0.1266, 0.1501, 0.1669, 0.2749, 0.006174, 0.1408, 0.09408, 0.1736, 0.4716, 0.2311, 0.5425, 0.04932, 0.3837, 0.415, 0.1082, 0.6173, 0.04001, 0.006677, 0.06001, 0.0783, 0.08802, 0.05674, 0.09138, 0.03939, 0.01216]): _vg.add([_i], _w, 'REPLACE')
_vg = ob_cube_002.vertex_groups.new(name='Bone.001_R.001')
for _i, _w in zip([344, 351, 354, 356, 358, 360, 363, 365, 366, 368, 370, 372, 375, 377, 378, 380, 382, 384, 387, 389, 390, 392, 394, 396, 399, 400, 401, 402, 404, 406, 596, 597, 598, 600, 601, 602, 603, 604, 605, 606, 607, 608, 610, 611, 612, 613, 614, 616, 618, 620, 622, 624, 625, 626, 627, 628, 630, 632, 634, 636, 638, 640, 642, 644, 646, 648, 650, 652, 654, 656, 658, 660, 664, 666, 686, 688, 690, 692, 694, 696, 698, 700, 702, 704, 706, 708, 710, 712, 714, 716, 718, 720, 722, 724, 726, 728], [0.01758, 0.05057, 0.03225, 0.05631, 0.1006, 0.01638, 0.1505, 0.1047, 0.03748, 0.09416, 0.163, 0.05668, 0.2631, 0.1736, 0.06651, 0.09963, 0.1697, 0.05961, 0.2744, 0.1841, 0.07071, 0.1772, 0.2307, 0.1002, 0.3109, 0.01186, 0.2967, 0.1015, 0.1825, 0.1122, 0.3323, 0.009639, 0.3179, 0.8204, 0.005374, 0.8096, 0.2719, 0.5338, 0.1786, 0.3039, 0.003542, 0.6485, 0.7678, 0.3851, 0.2157, 0.2364, 0.08812, 0.09494, 0.5241, 0.2263, 0.92, 0.8936, 0.1704, 0.7203, 0.07053, 0.745, 0.8658, 0.9051, 0.7433, 0.7403, 0.7889, 0.8153, 0.7707, 0.7319, 0.3196, 0.2564, 0.2004, 0.2553, 0.1976, 0.1413, 0.1636, 0.09498, 0.0177, 0.006819, 0.2519, 0.1797, 0.2103, 0.1616, 0.03422, 0.02087, 0.01124, 0.01441, 0.112, 0.1083, 0.1633, 0.1647, 0.2494, 0.2752, 0.3697, 0.2942, 0.3852, 0.3231, 0.2711, 0.2948, 0.3856, 0.4969]): _vg.add([_i], _w, 'REPLACE')
_vg = ob_cube_002.vertex_groups.new(name='Bone.001_R.002')
for _i, _w in zip([630, 632, 634, 636, 638, 640, 642, 644, 646, 648, 650, 652, 654, 656, 658, 660, 662, 664, 666, 668, 670, 672, 674, 676, 678, 680, 682, 684, 686, 688, 690, 692, 694, 696, 698, 700, 702, 704, 706, 708, 710, 712, 714, 716, 718, 720, 722, 724, 726, 728, 730, 732, 734, 736, 738, 740, 742, 744, 746, 748, 774, 776, 780, 798, 800, 802, 804, 814, 816, 818, 820, 832, 834, 836, 838, 840, 848, 850, 852], [0.0009425, 0.007364, 0.2464, 0.2422, 0.1919, 0.1698, 0.218, 0.2562, 0.6607, 0.7249, 0.7928, 0.736, 0.7719, 0.8485, 0.8075, 0.8994, 0.9547, 0.8457, 0.8186, 0.8375, 0.8724, 0.9771, 0.8723, 0.2018, 0.1357, 0.1386, 0.2129, 0.8905, 0.7231, 0.7896, 0.7651, 0.8071, 0.8424, 0.8473, 0.8647, 0.8684, 0.8561, 0.8622, 0.8083, 0.8084, 0.7289, 0.7035, 0.6212, 0.6971, 0.5992, 0.6639, 0.7086, 0.6849, 0.6052, 0.4932, 0.5449, 0.08805, 0.05761, 0.5093, 0.5316, 0.07665, 0.005275, 0.4169, 0.007808, 0.01863, 0.4676, 0.05193, 0.1619, 0.1026, 0.003253, 0.0128, 0.1516, 0.06048, 0.05868, 0.08124, 0.0552, 0.03609, 0.02838, 0.0278, 0.02439, 0.02638, 0.04758, 0.04806, 0.02841]): _vg.add([_i], _w, 'REPLACE')
_vg = ob_cube_002.vertex_groups.new(name='Bone.001_R.003')
for _i, _w in zip([654, 658, 662, 664, 666, 668, 670, 674, 676, 678, 680, 682, 684, 688, 692, 694, 696, 698, 700, 702, 704, 706, 730, 732, 734, 736, 738, 740, 742, 744, 746, 748, 750, 752, 754, 756, 758, 760, 762, 764, 766, 768, 770, 772, 774, 776, 778, 780, 782, 784, 786, 788, 790, 792, 794, 796, 798, 800, 802, 804, 806, 808, 810, 812, 814, 816, 818, 820, 822, 824, 826, 828, 830, 832, 834, 836, 838, 840, 842, 844, 846, 848, 850, 852], [0.006743, 0.001986, 0.006662, 0.12, 0.1526, 0.1382, 0.1022, 0.1259, 0.7939, 0.8605, 0.8583, 0.7836, 0.1085, 0.007387, 0.007077, 0.1149, 0.1168, 0.1042, 0.09881, 0.01117, 0.006026, 0.002832, 0.4521, 0.9088, 0.939, 0.488, 0.4607, 0.9177, 0.965, 0.575, 0.9702, 0.9648, 0.9941, 0.9915, 0.9991, 0.9988, 0.9784, 0.9771, 0.9996, 0.9988, 0.9983, 0.9985, 0.9983, 0.9982, 0.5152, 0.9393, 0.9758, 0.8152, 0.9984, 0.9981, 0.9947, 0.9967, 0.9948, 0.9952, 0.995, 0.9932, 0.8515, 0.9397, 0.9355, 0.7996, 0.9199, 0.9538, 0.9556, 0.923, 0.582, 0.4991, 0.6411, 0.5926, 0.9536, 0.9539, 0.9535, 0.9536, 0.9533, 0.4083, 0.3617, 0.3693, 0.3508, 0.3691, 0.953, 0.9515, 0.8969, 0.6833, 0.516, 0.3916]): _vg.add([_i], _w, 'REPLACE')
_m = ob_cube_002.modifiers.new('Armature', 'ARMATURE')
_m.object = ob_armature
_m.use_bone_envelopes = True
ob_cube.location = (-0.7782, -0.3463, 1.262)
ob_cube.rotation_euler = (-0.4951, -0.8323, 0.1928)
ob_cube.scale = (0.4303, 0.4303, 0.4303)
ob_cube.lock_rotations_4d = False
ob_cube.empty_display_type = 'ARROWS'
ob_cube.color = (0.0, 0.0, 0.0, 1.0)
ob_cube.lineart.crease_threshold = 0.0
ob_circle.location = (-0.9735, 4.924, 7.283)
ob_circle.lock_rotations_4d = False
ob_circle.empty_display_type = 'ARROWS'
ob_circle.lineart.crease_threshold = 0.0
_m = ob_circle.modifiers.new('Mirror', 'MIRROR')
_m.use_clip = True
ob_lamp.location = (0.7033, -2.656, 7.692)
ob_lamp.lock_rotations_4d = False
ob_lamp.empty_display_type = 'ARROWS'
ob_lamp.lineart.crease_threshold = 0.0
ob_camera.location = (7.481, -6.508, 8.205)
ob_camera.rotation_euler = (1.109, 0.01082, 0.8149)
ob_camera.lock_rotations_4d = False
ob_camera.empty_display_type = 'ARROWS'
ob_camera.color = (0.0, 0.0, 0.0, 0.0)
ob_camera.display_type = 'WIRE'
ob_camera.lineart.crease_threshold = 0.0

# ---- collection membership
col_collection_1.objects.link(ob_armature)
col_collection_1.objects.link(ob_cube_002)
col_collection_1.objects.link(ob_cube)
col_collection_1.objects.link(ob_circle)
col_collection_1.objects.link(ob_lamp)
col_collection_1.objects.link(ob_camera)

# ---- scene / render settings (as saved in the file)
scene.camera = ob_camera
scene.frame_start = 1; scene.frame_end = 250; scene.frame_set(1)
scene.render.engine = 'BLENDER_EEVEE_NEXT'
scene.render.image_settings.file_format = 'JPEG'
scene.render.image_settings.color_mode = 'RGB'
scene.render.image_settings.compression = 90
scene.render.resolution_x = 800
scene.render.resolution_y = 600
scene.render.pixel_aspect_x = 100.0
scene.render.pixel_aspect_y = 100.0
scene.render.fps = 25
scene.render.dither_intensity = 0.0
scene.render.use_compositing = False
scene.render.use_sequencer = False
scene.render.bake_margin = 2
scene.render.bake_bias = 0.0
scene.render.use_stamp_time = False
scene.render.use_stamp_date = False
scene.render.use_stamp_frame = False
scene.render.use_stamp_camera = False
scene.render.use_stamp_scene = False
scene.render.use_stamp_filename = False
scene.render.use_stamp_render_time = False
scene.render.stamp_font_size = 0
scene.cycles.use_denoising = False
scene.cycles.samples = 10
scene.cycles.sampling_pattern = 'TABULATED_SOBOL'
scene.cycles.light_sampling_threshold = 0.0
scene.cycles.use_adaptive_sampling = False
scene.cycles.use_light_tree = False
scene.cycles.blur_glossy = 0.0
scene.cycles.volume_bounces = 1
scene.cycles.pixel_filter_type = 'GAUSSIAN'
scene.cycles.sample_clamp_indirect = 0.0
scene.view_settings.view_transform = 'Raw'
bpy.context.view_layer.update()
